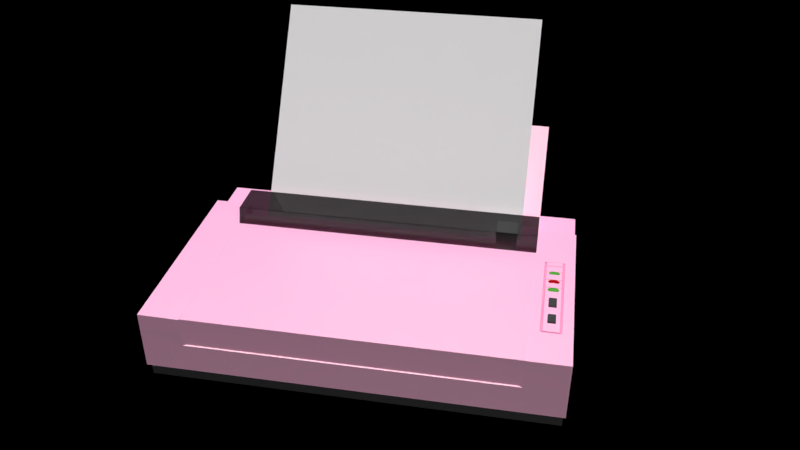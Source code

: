 # Source: fax_machine_LODB.blend  (saved by Blender 2.79.0; exported with 4.5.12 LTS)
import bpy
from mathutils import Matrix  # noqa: F401  (used for matrix-valued properties, if any)

bpy.ops.wm.read_factory_settings(use_empty=True)
scene = bpy.context.scene
scene.name = 'Scene'

# ---- collections
col_collection_1 = bpy.data.collections.new('Collection 1'); scene.collection.children.link(col_collection_1)

# ---- images (referenced by path relative to the original .blend; pixels are not part of the script)
import os
ASSET_DIR = os.environ.get("B2B_ASSET_DIR", "")  # directory of the original .blend (textures are referenced by path, not embedded)
HERE = os.path.dirname(os.path.abspath(__file__))  # packed textures are extracted next to this script under _unpacked/

def load_image(name, relpath, width, height, colorspace="sRGB"):
    """Load a texture the original file referenced (path relative to the .blend, or extracted next to this script)."""
    p = next((c for c in (os.path.join(HERE, relpath), os.path.join(ASSET_DIR, relpath)) if relpath and os.path.exists(c)), "")
    if p:
        img = bpy.data.images.load(p, check_existing=True)
        img.name = name
    else:  # same state as the original file: an image datablock whose file is absent (Cycles renders it pink)
        img = bpy.data.images.new(name, width, height)
        img.source = "FILE"
        img.filepath = "//" + (relpath or name)
    img.colorspace_settings.name = colorspace
    return img
img_fax_machine_body_difuse = load_image('fax machine body difuse', 'fax machine body difuse.png', 1024, 1024, 'sRGB')

# ---- materials (node trees are filled in below, after node groups)
mat_black = bpy.data.materials.new('black')
mat_black.alpha_threshold = 0.0
mat_black.diffuse_color = (0.02721, 0.02721, 0.02721, 1.0)
mat_black.roughness = 0.5
mat_cream = bpy.data.materials.new('cream')
mat_cream.alpha_threshold = 0.0
mat_cream.preview_render_type = 'CUBE'
mat_cream.diffuse_color = (0.7612, 0.8, 0.383, 1.0)
mat_cream.roughness = 0.5
mat_green_plastic = bpy.data.materials.new('green plastic')
mat_green_plastic.alpha_threshold = 0.0
mat_green_plastic.diffuse_color = (0.04764, 0.3264, 0.03706, 1.0)
mat_green_plastic.roughness = 0.5
mat_red_plastic = bpy.data.materials.new('red plastic')
mat_red_plastic.alpha_threshold = 0.0
mat_red_plastic.diffuse_color = (0.281, 0.005643, 0.0094, 1.0)
mat_red_plastic.roughness = 0.5
mat_see_through_black_plastic = bpy.data.materials.new('see through black plastic')
mat_see_through_black_plastic.alpha_threshold = 0.0
mat_see_through_black_plastic.diffuse_color = (0.0578, 0.0578, 0.0578, 1.0)
mat_see_through_black_plastic.roughness = 0.5

# ---- material node trees
mat_black.use_nodes = True; mat_black.node_tree.nodes.clear()
_N = mat_black.node_tree.nodes; _L = mat_black.node_tree.links
n0 = _N.new('ShaderNodeOutputMaterial'); n0.name = 'Material Output'; n0.location = (400, 300)
n1 = _N.new('ShaderNodeBsdfDiffuse'); n1.name = 'Diffuse BSDF'; n1.location = (0, 320)
n1.inputs[0].default_value = (0.02721, 0.02721, 0.02721, 1.0)
n2 = _N.new('ShaderNodeMixShader'); n2.name = 'Mix Shader'; n2.location = (180, 240)
n2.inputs[0].default_value = 0.4455
n3 = _N.new('ShaderNodeBsdfAnisotropic'); n3.name = 'Glossy BSDF'; n3.location = (0, 180)
n3.distribution = 'GGX'
n3.inputs[0].default_value = (0.1141, 0.1141, 0.1141, 1.0)
n3.inputs[1].default_value = 0.4472
_L.new(n1.outputs[0], n2.inputs[1])
_L.new(n2.outputs[0], n0.inputs[0])
_L.new(n3.outputs[0], n2.inputs[2])
n0.is_active_output = True
mat_cream.use_nodes = True; mat_cream.node_tree.nodes.clear()
_N = mat_cream.node_tree.nodes; _L = mat_cream.node_tree.links
n0 = _N.new('ShaderNodeBsdfAnisotropic'); n0.name = 'Glossy BSDF'; n0.location = (80, 180)
n0.distribution = 'GGX'
n0.inputs[0].default_value = (0.8, 0.74, 0.4808, 1.0)
n0.inputs[1].default_value = 0.4472
n1 = _N.new('ShaderNodeOutputMaterial'); n1.name = 'Material Output'; n1.location = (580, 280)
n2 = _N.new('ShaderNodeMixShader'); n2.name = 'Mix Shader'; n2.location = (360, 300)
n2.inputs[0].default_value = 0.2727
n3 = _N.new('ShaderNodeTexCoord'); n3.name = 'Texture Coordinate'; n3.location = (-640, 300)
n4 = _N.new('ShaderNodeTexImage'); n4.name = 'Image Texture'; n4.location = (-420, 320)
n4.width = 140
n4.image = img_fax_machine_body_difuse
n5 = _N.new('ShaderNodeBsdfDiffuse'); n5.name = 'Diffuse BSDF'; n5.location = (-220, 460)
n5.inputs[0].default_value = (0.9734, 0.855, 0.4969, 1.0)
n5.inputs[1].default_value = 0.4417
n6 = _N.new('ShaderNodeBsdfDiffuse'); n6.name = 'Diffuse BSDF.001'; n6.location = (-220, 320)
n7 = _N.new('ShaderNodeMixShader'); n7.name = 'Mix Shader.001'; n7.location = (80, 340)
n7.inputs[0].default_value = 0.5091
_L.new(n0.outputs[0], n2.inputs[2])
_L.new(n2.outputs[0], n1.inputs[0])
_L.new(n3.outputs[2], n4.inputs[0])
_L.new(n4.outputs[0], n6.inputs[0])
_L.new(n7.outputs[0], n2.inputs[1])
_L.new(n5.outputs[0], n7.inputs[1])
_L.new(n6.outputs[0], n7.inputs[2])
n1.is_active_output = True
mat_green_plastic.use_nodes = True; mat_green_plastic.node_tree.nodes.clear()
_N = mat_green_plastic.node_tree.nodes; _L = mat_green_plastic.node_tree.links
n0 = _N.new('ShaderNodeOutputMaterial'); n0.name = 'Material Output'; n0.location = (300, 300)
n1 = _N.new('ShaderNodeBsdfGlass'); n1.name = 'Glass BSDF'; n1.location = (10, 300)
n1.distribution = 'BECKMANN'
n1.inputs[0].default_value = (0.08143, 0.5921, 0.06258, 1.0)
n1.inputs[2].default_value = 1.45
_L.new(n1.outputs[0], n0.inputs[0])
n0.is_active_output = True
mat_red_plastic.use_nodes = True; mat_red_plastic.node_tree.nodes.clear()
_N = mat_red_plastic.node_tree.nodes; _L = mat_red_plastic.node_tree.links
n0 = _N.new('ShaderNodeOutputMaterial'); n0.name = 'Material Output'; n0.location = (300, 300)
n1 = _N.new('ShaderNodeBsdfGlass'); n1.name = 'Glass BSDF'; n1.location = (10, 300)
n1.distribution = 'BECKMANN'
n1.inputs[0].default_value = (0.3432, 0.006353, 0.01082, 1.0)
n1.inputs[2].default_value = 1.45
_L.new(n1.outputs[0], n0.inputs[0])
n0.is_active_output = True
mat_see_through_black_plastic.use_nodes = True; mat_see_through_black_plastic.node_tree.nodes.clear()
_N = mat_see_through_black_plastic.node_tree.nodes; _L = mat_see_through_black_plastic.node_tree.links
n0 = _N.new('ShaderNodeOutputMaterial'); n0.name = 'Material Output'; n0.location = (300, 300)
n1 = _N.new('ShaderNodeBsdfGlass'); n1.name = 'Glass BSDF'; n1.location = (20, 340)
n1.distribution = 'BECKMANN'
n1.inputs[0].default_value = (0.2473, 0.2473, 0.2473, 1.0)
n1.inputs[2].default_value = 1.45
_L.new(n1.outputs[0], n0.inputs[0])
n0.is_active_output = True

# ---- cameras
cam_camera = bpy.data.cameras.new('Camera')
cam_camera.clip_end = 100.0
cam_camera.lens = 35.0
cam_camera.sensor_width = 32.0
cam_camera.sensor_height = 18.0
cam_camera.display_size = 2.0
cam_camera.dof.focus_distance = 0.0

# ---- lights
light_sun_001 = bpy.data.lights.new('Sun.001', 'SUN')
light_sun_001.transmission_factor = 0.0
light_sun_001.use_shadow = False
light_sun_001.angle = 1.571
light_sun_001.energy = 0.5
light_sun_001.shadow_buffer_clip_start = 0.5
light_sun_001.shadow_soft_size = 1.0
light_sun_001.shadow_cascade_max_distance = 1000.0
light_sun_001.cycles.use_multiple_importance_sampling = False
light_sun = bpy.data.lights.new('Sun', 'SUN')
light_sun.transmission_factor = 0.0
light_sun.use_shadow = False
light_sun.angle = 1.571
light_sun.energy = 4.0
light_sun.shadow_buffer_clip_start = 0.5
light_sun.shadow_soft_size = 1.0
light_sun.shadow_cascade_max_distance = 1000.0
light_sun.cycles.use_multiple_importance_sampling = False

# ---- meshes
me_plastic_screen = bpy.data.meshes.new('plastic screen')
me_plastic_screen.from_pydata([(-1.0, 0.7964, 1.536), (-1.0, -0.7964, 1.536), (-1.005, 0.793, 1.558), (-1.005, -0.7997, 1.558), (-0.9525, 0.7964, 2.06), (-0.9525, -0.7964, 2.06), (-0.9561, 0.793, 2.085), (-0.9561, -0.7997, 2.085), (-0.5916, 0.7964, 2.058), (-0.5917, -0.7964, 2.058), (-0.5915, 0.793, 2.085), (-0.5915, -0.7997, 2.085), (-0.5916, 0.7964, 2.058), (-0.5917, -0.7964, 2.058), (-0.5915, 0.793, 2.085), (-0.5915, -0.7997, 2.085)], [], [(1, 0, 4, 5), (5, 4, 8, 9), (2, 3, 7, 6), (0, 2, 6, 4), (3, 1, 5, 7), (4, 6, 10, 8), (6, 7, 11, 10), (7, 5, 9, 11), (13, 12, 14, 15)])
me_plastic_screen.polygons.foreach_set('material_index', [4, 4, 4, 4, 4, 1, 4, 4, 1])
_uv = me_plastic_screen.uv_layers.new(name='UVMap')
_uv.uv.foreach_set('vector', [0.5084, 0.0, 0.5084, 1.0, 0.2549, 1.0, 0.255, 2.994e-07, 0.8576, 0.0, 0.8576, 1.0, 0.6839, 1.0, 0.6839, 1.871e-07, 0.2549, 3.742e-08, 0.2549, 1.0, 7.862e-06, 1.0, 0.0, 0.0, 1.0, 0.4287, 0.9914, 0.4199, 0.8576, 0.1376, 0.8665, 0.1486, 0.9914, 0.4375, 1.0, 0.4287, 0.8665, 0.7088, 0.8576, 0.7198, 0.8665, 0.1486, 0.8576, 0.1376, 0.9918, 0.0, 1.0, 0.01362, 0.6839, 1.871e-07, 0.6839, 1.0, 0.5084, 1.0, 0.5084, 0.0, 0.8576, 0.7198, 0.8665, 0.7088, 1.0, 0.8438, 0.9918, 0.8574, 0.0007042, 0.9633, 0.1651, 0.9633, 0.1648, 0.9662, 0.0003597, 0.9662])
me_plastic_screen.materials.append(mat_black)
me_plastic_screen.materials.append(mat_cream)
me_plastic_screen.materials.append(mat_green_plastic)
me_plastic_screen.materials.append(mat_red_plastic)
me_plastic_screen.materials.append(mat_see_through_black_plastic)
me_plastic_screen.use_remesh_preserve_volume = False
me_plastic_screen.use_remesh_preserve_attributes = False
me_plastic_screen.use_mirror_vertex_groups = False
me_plastic_screen.update()
me_cube_000 = bpy.data.meshes.new('Cube.000')
me_cube_000.from_pydata([(-0.2643, 0.9304, 0.8854), (-0.2644, -0.8696, 0.8854), (-0.2679, 0.9304, 0.7704), (-0.2679, -0.8696, 0.7704), (-0.2785, 0.9304, 0.6598), (-0.2786, -0.8696, 0.6598), (-0.2958, 0.9304, 0.5579), (-0.2958, -0.8696, 0.5579), (-0.319, 0.9304, 0.4686), (-0.319, -0.8696, 0.4686), (-0.3472, 0.9304, 0.3953), (-0.3472, -0.8696, 0.3953), (-0.3795, 0.9304, 0.3408), (-0.3795, -0.8696, 0.3408), (-0.4144, 0.9304, 0.3072), (-0.4145, -0.8696, 0.3072), (-0.4508, 0.9304, 0.2959), (-0.4508, -0.8696, 0.2959), (-0.4872, 0.9304, 0.3072), (-0.4872, -0.8696, 0.3072), (-0.5222, 0.9304, 0.3408), (-0.5222, -0.8696, 0.3408), (-0.5544, 0.9304, 0.3953), (-0.5544, -0.8696, 0.3953), (-0.5827, 0.9304, 0.4686), (-0.5827, -0.8696, 0.4686), (-0.6059, 0.9304, 0.5579), (-0.6059, -0.8696, 0.5579), (-0.6231, 0.9304, 0.6598), (-0.6231, -0.8696, 0.6598), (-0.6337, 0.9304, 0.7704), (-0.6337, -0.8696, 0.7704), (-0.6373, 0.9304, 0.8854), (-0.6373, -0.8696, 0.8854), (-0.6337, 0.9304, 1.0), (-0.6337, -0.8696, 1.0), (-0.6231, 0.9304, 1.111), (-0.6231, -0.8696, 1.111), (-0.6059, 0.9304, 1.213), (-0.6059, -0.8696, 1.213), (-0.5827, 0.9304, 1.302), (-0.5827, -0.8696, 1.302), (-0.5544, 0.9304, 1.376), (-0.5544, -0.8696, 1.376), (-0.5222, 0.9304, 1.43), (-0.5222, -0.8696, 1.43), (-0.4872, 0.9304, 1.464), (-0.4872, -0.8696, 1.464), (-0.4508, 0.9304, 1.475), (-0.4508, -0.8696, 1.475), (-0.4144, 0.9304, 1.464), (-0.4145, -0.8696, 1.464), (-0.3795, 0.9304, 1.43), (-0.3795, -0.8696, 1.43), (-0.3472, 0.9304, 1.376), (-0.3472, -0.8696, 1.376), (-0.319, 0.9304, 1.302), (-0.319, -0.8696, 1.302), (-0.2958, 0.9304, 1.213), (-0.2958, -0.8696, 1.213), (-0.2785, 0.9304, 1.111), (-0.2786, -0.8696, 1.111), (-0.2679, 0.9304, 1.0), (-0.2679, -0.8696, 1.0)], [], [(0, 1, 3, 2), (2, 3, 5, 4), (4, 5, 7, 6), (6, 7, 9, 8), (8, 9, 11, 10), (10, 11, 13, 12), (12, 13, 15, 14), (14, 15, 17, 16), (16, 17, 19, 18), (18, 19, 21, 20), (20, 21, 23, 22), (22, 23, 25, 24), (24, 25, 27, 26), (26, 27, 29, 28), (28, 29, 31, 30), (30, 31, 33, 32), (32, 33, 35, 34), (34, 35, 37, 36), (36, 37, 39, 38), (38, 39, 41, 40), (40, 41, 43, 42), (42, 43, 45, 44), (44, 45, 47, 46), (46, 47, 49, 48), (48, 49, 51, 50), (50, 51, 53, 52), (52, 53, 55, 54), (54, 55, 57, 56), (56, 57, 59, 58), (58, 59, 61, 60), (3, 1, 63, 61, 59, 57, 55, 53, 51, 49, 47, 45, 43, 41, 39, 37, 35, 33, 31, 29, 27, 25, 23, 21, 19, 17, 15, 13, 11, 9, 7, 5), (60, 61, 63, 62), (62, 63, 1, 0), (0, 2, 4, 6, 8, 10, 12, 14, 16, 18, 20, 22, 24, 26, 28, 30, 32, 34, 36, 38, 40, 42, 44, 46, 48, 50, 52, 54, 56, 58, 60, 62)])
me_cube_000.use_remesh_preserve_volume = False
me_cube_000.use_remesh_preserve_attributes = False
me_cube_000.use_mirror_vertex_groups = False
me_cube_000.update()
me_cube_003 = bpy.data.meshes.new('Cube.003')
me_cube_003.from_pydata([(-0.06, -0.06, -0.06), (-0.06, -0.06, 0.06), (-0.06, 0.06, -0.06), (-0.06, 0.06, 0.06), (0.06, -0.06, -0.06), (0.06, -0.06, 0.06), (0.06, 0.06, -0.06), (0.06, 0.06, 0.06)], [], [(0, 1, 3, 2), (2, 3, 7, 6), (6, 7, 5, 4), (4, 5, 1, 0), (2, 6, 4, 0), (7, 3, 1, 5)])
me_cube_003.use_remesh_preserve_volume = False
me_cube_003.use_remesh_preserve_attributes = False
me_cube_003.use_mirror_vertex_groups = False
me_cube_003.update()
me_main_body = bpy.data.meshes.new('main body')
me_main_body.from_pydata([(-1.0, -1.0, 1.0), (-1.0, 1.0, 1.0), (-0.004252, -1.0, 1.0), (-0.02753, 0.9798, -0.6718), (-0.004252, 1.0, 1.0), (-2.614, -0.9884, -0.6718), (-2.632, -1.0, 1.536), (-2.614, 0.9798, -0.6718), (-2.632, 1.0, 1.536), (-1.007, -0.9884, -0.6718), (-1.0, -1.0, 1.536), (-1.007, 0.9798, -0.6718), (-1.0, 1.0, 1.536), (-0.7355, 0.8117, 1.3), (-0.7355, -0.8117, 1.3), (-0.7367, 0.8117, 1.26), (-0.7368, -0.8117, 1.26), (-0.7404, 0.8117, 1.222), (-0.7404, -0.8117, 1.222), (-0.7463, 0.8117, 1.187), (-0.7463, -0.8117, 1.187), (-0.7543, 0.8117, 1.157), (-0.7543, -0.8117, 1.157), (-0.764, 0.8117, 1.131), (-0.764, -0.8117, 1.131), (-0.7751, 0.8117, 1.113), (-0.7751, -0.8117, 1.113), (-0.7871, 0.8117, 1.101), (-0.7872, -0.8117, 1.101), (-0.7997, 0.8117, 1.097), (-0.7997, -0.8117, 1.097), (-0.8122, 0.8117, 1.101), (-0.8122, -0.8117, 1.101), (-0.8242, 0.8117, 1.113), (-0.8242, -0.8117, 1.113), (-0.8353, 0.8117, 1.131), (-0.8353, -0.8117, 1.131), (-0.845, 0.8117, 1.157), (-0.845, -0.8117, 1.157), (-0.853, 0.8117, 1.187), (-0.853, -0.8117, 1.187), (-0.8589, 0.8117, 1.222), (-0.8589, -0.8117, 1.222), (-0.8626, 0.8117, 1.26), (-0.8626, -0.8117, 1.26), (-0.8638, 0.8117, 1.3), (-0.8638, -0.8117, 1.3), (-0.8626, 0.8117, 1.34), (-0.8626, -0.8117, 1.34), (-0.8589, 0.8117, 1.378), (-0.8589, -0.8117, 1.378), (-0.853, 0.8117, 1.413), (-0.853, -0.8117, 1.413), (-0.845, 0.8117, 1.443), (-0.845, -0.8117, 1.443), (-0.8353, 0.8117, 1.469), (-0.8353, -0.8117, 1.469), (-0.8242, 0.8117, 1.487), (-0.8242, -0.8117, 1.487), (-0.8122, 0.8117, 1.499), (-0.8122, -0.8117, 1.499), (-0.7997, 0.8117, 1.503), (-0.7997, -0.8117, 1.503), (-0.7871, 0.8117, 1.499), (-0.7872, -0.8117, 1.499), (-0.7751, 0.8117, 1.487), (-0.7751, -0.8117, 1.487), (-0.764, 0.8117, 1.469), (-0.764, -0.8117, 1.469), (-0.7543, 0.8117, 1.443), (-0.7543, -0.8117, 1.443), (-0.7463, 0.8117, 1.413), (-0.7463, -0.8117, 1.413), (-0.7404, 0.8117, 1.378), (-0.7404, -0.8117, 1.378), (-0.7367, 0.8117, 1.34), (-0.7368, -0.8117, 1.34), (-0.2776, 0.701, 0.9287), (-0.203, 0.701, 0.692), (0.5574, 0.701, 3.559), (0.632, 0.701, 3.322), (-0.2776, -0.8036, 0.9287), (-0.203, -0.8036, 0.692), (0.5574, -0.8036, 3.559), (0.632, -0.8036, 3.322), (-2.614, 0.7794, -0.6718), (-2.614, -0.788, -0.6718), (-2.632, -1.0, 1.102), (-2.632, 1.0, 1.102), (-1.0, 1.0, 1.102), (-2.621, -0.7756, 1.081), (-2.621, 0.7756, 1.081), (-2.632, 1.0, 0.5922), (-1.0, 1.0, 0.5922), (-1.0, -1.0, 0.5922), (-2.621, -0.7756, 0.613), (-2.621, 0.7756, 0.613), (-2.632, -1.0, 0.5922), (-2.614, 0.9798, -0.3212), (-0.02753, -0.9884, -0.6718), (-1.007, -0.9884, -0.3212), (-2.614, -0.788, -0.3212), (-2.614, 0.7794, -0.3212), (-2.614, -0.9884, -0.3212), (-0.02753, 0.9798, -0.3212), (-0.02753, -0.9884, -0.3212), (-1.007, 0.9798, -0.3212), (-2.632, 1.0, -0.3183), (-1.0, -1.0, -0.3183), (-2.632, -0.7964, -0.3183), (-2.632, 0.7964, -0.3183), (-2.632, -1.0, -0.3183), (-0.004252, 1.0, -0.3184), (-0.004252, -1.0, -0.3184), (-1.0, 1.0, -0.3184), (-0.004252, 1.0, 0.5923), (-0.004252, -1.0, 0.5923), (-2.632, -0.7964, 0.5922), (-2.632, 0.7964, 0.5922), (-2.632, -0.7964, 1.536), (-2.632, -0.7964, 1.102), (-2.638, 0.7964, 1.536), (-2.638, 0.7964, 1.102), (-2.637, -0.7997, 1.558), (-2.637, 0.793, 1.558), (-1.005, 0.793, 1.558), (-1.005, -0.7997, 1.558), (-1.0, -0.8473, 1.536), (-1.0, -0.8982, 1.536), (-1.0, -0.9491, 1.536), (-1.132, -1.0, 1.536), (-1.425, -1.0, 1.536), (-2.224, -1.0, 1.536), (-2.632, -0.9491, 1.536), (-2.632, -0.8982, 1.536), (-2.632, -0.8473, 1.536), (-2.224, -0.7964, 1.536), (-1.425, -0.7964, 1.536), (-1.132, -0.7964, 1.536), (-1.144, -0.8592, 1.529), (-1.138, -0.8982, 1.421), (-1.144, -0.9372, 1.529), (-1.425, -0.8534, 1.421), (-1.425, -0.943, 1.421), (-2.212, -0.8592, 1.529), (-2.218, -0.8982, 1.421), (-2.212, -0.9372, 1.529), (-1.132, -0.8473, 1.536), (-1.132, -0.8982, 1.536), (-1.132, -0.9491, 1.536), (-2.224, -0.8473, 1.536), (-2.224, -0.8982, 1.536), (-2.224, -0.9491, 1.536), (-1.425, -0.8473, 1.536), (-1.425, -0.9491, 1.536), (-1.138, -0.8534, 1.421), (-1.144, -0.8982, 1.529), (-1.138, -0.943, 1.421), (-2.218, -0.8534, 1.421), (-2.212, -0.8982, 1.529), (-2.218, -0.943, 1.421), (-1.425, -0.8592, 1.529), (-1.425, -0.9372, 1.529), (-1.191, -1.0, 1.536), (-1.23, -1.0, 1.536), (-1.288, -1.0, 1.536), (-1.341, -1.0, 1.536), (-1.341, -0.7964, 1.536), (-1.288, -0.7964, 1.536), (-1.23, -0.7964, 1.536), (-1.191, -0.7964, 1.536), (-1.341, -0.8473, 1.536), (-1.288, -0.8473, 1.536), (-1.23, -0.8473, 1.536), (-1.191, -0.8473, 1.536), (-1.345, -0.8982, 1.529), (-1.294, -0.8982, 1.529), (-1.238, -0.8982, 1.529), (-1.202, -0.8982, 1.529), (-1.341, -0.9491, 1.536), (-1.288, -0.9491, 1.536), (-1.23, -0.9491, 1.536), (-1.191, -0.9491, 1.536), (-1.343, -0.8534, 1.421), (-1.291, -0.8534, 1.421), (-1.234, -0.8534, 1.421), (-1.196, -0.8534, 1.421), (-1.343, -0.943, 1.421), (-1.291, -0.943, 1.421), (-1.234, -0.943, 1.421), (-1.196, -0.943, 1.421), (-1.345, -0.8592, 1.529), (-1.294, -0.8592, 1.529), (-1.238, -0.8592, 1.529), (-1.202, -0.8592, 1.529), (-1.345, -0.9372, 1.529), (-1.294, -0.9372, 1.529), (-1.238, -0.9372, 1.529), (-1.202, -0.9372, 1.529), (-1.202, -0.8982, 1.553), (-1.144, -0.8982, 1.553), (-1.196, -0.8534, 1.446), (-1.138, -0.8534, 1.446), (-1.196, -0.943, 1.446), (-1.138, -0.943, 1.446), (-1.144, -0.8592, 1.553), (-1.144, -0.9372, 1.553), (-1.202, -0.8592, 1.553), (-1.202, -0.9372, 1.553), (-1.238, -0.8982, 1.553), (-1.291, -0.8534, 1.446), (-1.234, -0.8534, 1.446), (-1.291, -0.943, 1.446), (-1.234, -0.943, 1.446), (-1.294, -0.8592, 1.553), (-1.238, -0.8592, 1.553), (-1.294, -0.9372, 1.553), (-1.238, -0.9372, 1.553), (-1.489, -1.0, 1.536), (-1.557, -1.0, 1.536), (-1.627, -1.0, 1.536), (-1.627, -0.7964, 1.536), (-1.557, -0.7964, 1.536), (-1.489, -0.7964, 1.536), (-1.627, -0.8473, 1.536), (-1.557, -0.8473, 1.536), (-1.489, -0.8473, 1.536), (-1.62, -0.8982, 1.529), (-1.553, -0.8982, 1.529), (-1.627, -0.9491, 1.536), (-1.557, -0.9491, 1.536), (-1.489, -0.9491, 1.536), (-1.623, -0.8534, 1.421), (-1.555, -0.8534, 1.421), (-1.489, -0.8534, 1.421), (-1.623, -0.943, 1.421), (-1.555, -0.943, 1.421), (-1.489, -0.943, 1.421), (-1.62, -0.8592, 1.529), (-1.553, -0.8592, 1.529), (-1.488, -0.8592, 1.529), (-1.62, -0.9372, 1.529), (-1.553, -0.9372, 1.529), (-1.488, -0.9372, 1.529), (-1.425, -0.8592, 1.553), (-1.425, -0.9372, 1.553), (-1.425, -0.8534, 1.446), (-1.425, -0.943, 1.446), (-1.345, -0.8982, 1.553), (-1.343, -0.8534, 1.446), (-1.343, -0.943, 1.446), (-1.345, -0.8592, 1.553), (-1.345, -0.9372, 1.553), (-1.555, -0.8534, 1.446), (-1.489, -0.8534, 1.446), (-1.555, -0.943, 1.446), (-1.489, -0.943, 1.446), (-1.553, -0.8592, 1.553), (-1.488, -0.8592, 1.553), (-1.553, -0.9372, 1.553), (-1.488, -0.9372, 1.553), (-2.212, -0.8592, 1.553), (-2.212, -0.8982, 1.553), (-2.212, -0.9372, 1.553), (-2.218, -0.8534, 1.446), (-2.218, -0.943, 1.446), (-1.62, -0.8982, 1.553), (-1.623, -0.8534, 1.446), (-1.623, -0.943, 1.446), (-1.62, -0.8592, 1.553), (-1.62, -0.9372, 1.553), (-1.742, -1.0, 1.536), (-1.872, -1.0, 1.536), (-1.872, -0.7964, 1.536), (-1.742, -0.7964, 1.536), (-1.872, -0.8473, 1.536), (-1.742, -0.8473, 1.536), (-1.872, -0.9491, 1.536), (-1.742, -0.9491, 1.536), (-1.867, -0.8534, 1.421), (-1.738, -0.8534, 1.421), (-1.867, -0.943, 1.421), (-1.738, -0.943, 1.421), (-1.862, -0.8982, 1.553), (-1.734, -0.8982, 1.553), (-1.867, -0.8534, 1.446), (-1.738, -0.8534, 1.446), (-1.867, -0.943, 1.446), (-1.738, -0.943, 1.446), (-1.862, -0.8592, 1.553), (-1.734, -0.8592, 1.553), (-1.862, -0.9372, 1.553), (-1.734, -0.9372, 1.553), (-1.991, -1.0, 1.536), (-2.109, -1.0, 1.536), (-2.109, -0.7964, 1.536), (-1.991, -0.7964, 1.536), (-2.109, -0.8473, 1.536), (-1.991, -0.8473, 1.536), (-2.109, -0.9491, 1.536), (-1.991, -0.9491, 1.536), (-2.103, -0.8534, 1.421), (-1.986, -0.8534, 1.421), (-2.103, -0.943, 1.421), (-1.986, -0.943, 1.421), (-1.981, -0.8982, 1.553), (-2.103, -0.8534, 1.446), (-1.986, -0.8534, 1.446), (-2.103, -0.943, 1.446), (-1.986, -0.943, 1.446), (-2.097, -0.8592, 1.553), (-1.981, -0.8592, 1.553), (-2.097, -0.9372, 1.553), (-1.981, -0.9372, 1.553), (-1.0, -0.8727, 1.536), (-2.632, -0.8727, 1.536), (-1.132, -0.8727, 1.536), (-1.425, -0.8787, 1.529), (-2.224, -0.8727, 1.536), (-1.138, -0.8758, 1.421), (-2.218, -0.8758, 1.421), (-1.144, -0.8787, 1.529), (-2.212, -0.8787, 1.529), (-1.202, -0.8787, 1.529), (-1.238, -0.8787, 1.529), (-1.294, -0.8787, 1.529), (-1.345, -0.8787, 1.529), (-1.144, -0.8787, 1.553), (-1.202, -0.8787, 1.553), (-1.238, -0.8787, 1.553), (-1.294, -0.8787, 1.553), (-1.488, -0.8787, 1.529), (-1.553, -0.8787, 1.529), (-1.62, -0.8787, 1.529), (-1.425, -0.8787, 1.553), (-1.345, -0.8787, 1.553), (-1.488, -0.8787, 1.553), (-1.553, -0.8787, 1.553), (-2.212, -0.8787, 1.553), (-1.62, -0.8787, 1.553), (-1.734, -0.8787, 1.553), (-1.862, -0.8787, 1.553), (-2.097, -0.8787, 1.553), (-1.0, -0.9236, 1.536), (-2.632, -0.9236, 1.536), (-1.132, -0.9236, 1.536), (-1.425, -0.9177, 1.529), (-2.224, -0.9236, 1.536), (-1.138, -0.9206, 1.421), (-2.218, -0.9206, 1.421), (-1.144, -0.9177, 1.529), (-2.212, -0.9177, 1.529), (-1.202, -0.9177, 1.529), (-1.238, -0.9177, 1.529), (-1.294, -0.9177, 1.529), (-1.345, -0.9177, 1.529), (-1.144, -0.9177, 1.553), (-1.202, -0.9177, 1.553), (-1.238, -0.9177, 1.553), (-1.294, -0.9177, 1.553), (-1.488, -0.9177, 1.529), (-1.553, -0.9177, 1.529), (-1.62, -0.9177, 1.529), (-1.425, -0.9177, 1.553), (-1.345, -0.9177, 1.553), (-1.488, -0.9177, 1.553), (-1.553, -0.9177, 1.553), (-2.212, -0.9177, 1.553), (-1.62, -0.9177, 1.553), (-1.734, -0.9177, 1.553), (-1.862, -0.9177, 1.553), (-1.981, -0.9177, 1.553), (-1.858, -0.8982, 1.603), (-1.739, -0.8982, 1.603), (-1.739, -0.88, 1.603), (-1.858, -0.88, 1.603), (-1.739, -0.9163, 1.603), (-1.858, -0.9163, 1.603), (-2.097, -0.8982, 1.553), (-1.981, -0.8787, 1.553), (-2.097, -0.9177, 1.553), (-2.093, -0.8982, 1.615), (-1.986, -0.8982, 1.615), (-1.986, -0.8803, 1.615), (-2.093, -0.8803, 1.615), (-1.986, -0.9161, 1.615), (-2.093, -0.9161, 1.615), (-1.306, -0.8984, 1.574), (-1.297, -0.8984, 1.558), (-1.3, -0.9109, 1.558), (-1.3, -0.9109, 1.514), (-1.319, -0.8984, 1.58), (-1.313, -0.9109, 1.574), (-1.308, -0.9201, 1.558), (-1.306, -0.9235, 1.536), (-1.308, -0.9201, 1.514), (-1.313, -0.9109, 1.498), (-1.319, -0.9235, 1.558), (-1.319, -0.9274, 1.536), (-1.319, -0.9235, 1.514), (-1.325, -0.9109, 1.574), (-1.33, -0.9201, 1.558), (-1.332, -0.9235, 1.536), (-1.33, -0.9201, 1.514), (-1.338, -0.9109, 1.558), (-1.338, -0.9109, 1.514), (-1.33, -0.9056, 1.498), (-1.332, -0.8984, 1.574), (-1.341, -0.8984, 1.514), (-1.338, -0.8858, 1.558), (-1.338, -0.8858, 1.514), (-1.33, -0.8911, 1.498), (-1.319, -0.8984, 1.493), (-1.325, -0.8858, 1.574), (-1.33, -0.8766, 1.558), (-1.332, -0.8732, 1.536), (-1.33, -0.8766, 1.514), (-1.319, -0.8732, 1.558), (-1.319, -0.8693, 1.536), (-1.319, -0.8732, 1.514), (-1.319, -0.8838, 1.498), (-1.313, -0.8858, 1.574), (-1.308, -0.8766, 1.558), (-1.306, -0.8732, 1.536), (-1.308, -0.8766, 1.514), (-1.3, -0.8858, 1.558), (-1.3, -0.8858, 1.514), (-1.308, -0.8911, 1.498), (-1.297, -0.8984, 1.514), (-1.431, -0.8984, 1.558), (-1.442, -0.8984, 1.498), (-1.444, -0.9056, 1.574), (-1.434, -0.9109, 1.558), (-1.431, -0.9129, 1.536), (-1.434, -0.9109, 1.514), (-1.457, -0.8984, 1.58), (-1.444, -0.9201, 1.558), (-1.442, -0.9235, 1.536), (-1.444, -0.9201, 1.514), (-1.457, -0.9129, 1.574), (-1.457, -0.9235, 1.558), (-1.457, -0.9274, 1.536), (-1.457, -0.9235, 1.514), (-1.457, -0.9129, 1.498), (-1.47, -0.9201, 1.558), (-1.472, -0.9235, 1.536), (-1.47, -0.9201, 1.514), (-1.47, -0.9056, 1.574), (-1.48, -0.9109, 1.558), (-1.483, -0.9129, 1.536), (-1.48, -0.9109, 1.514), (-1.483, -0.8984, 1.558), (-1.487, -0.8984, 1.536), (-1.483, -0.8984, 1.514), (-1.472, -0.8984, 1.498), (-1.47, -0.8911, 1.574), (-1.48, -0.8858, 1.558), (-1.483, -0.8838, 1.536), (-1.48, -0.8858, 1.514), (-1.457, -0.8984, 1.493), (-1.47, -0.8766, 1.558), (-1.472, -0.8732, 1.536), (-1.47, -0.8766, 1.514), (-1.465, -0.8858, 1.498), (-1.457, -0.8838, 1.574), (-1.457, -0.8732, 1.558), (-1.457, -0.8693, 1.536), (-1.457, -0.8732, 1.514), (-1.444, -0.8766, 1.558), (-1.442, -0.8732, 1.536), (-1.444, -0.8766, 1.514), (-1.449, -0.8858, 1.498), (-1.444, -0.8911, 1.574), (-1.434, -0.8858, 1.558), (-1.431, -0.8838, 1.536), (-1.434, -0.8858, 1.514), (-1.427, -0.8984, 1.536), (-1.431, -0.8984, 1.514), (-1.559, -0.8984, 1.558), (-1.573, -0.9056, 1.574), (-1.562, -0.9109, 1.558), (-1.559, -0.9129, 1.536), (-1.562, -0.9109, 1.514), (-1.573, -0.9056, 1.498), (-1.587, -0.8984, 1.58), (-1.573, -0.9201, 1.558), (-1.571, -0.9235, 1.536), (-1.573, -0.9201, 1.514), (-1.587, -0.9129, 1.574), (-1.587, -0.9235, 1.558), (-1.587, -0.9274, 1.536), (-1.587, -0.9235, 1.514), (-1.587, -0.9129, 1.498), (-1.601, -0.9201, 1.558), (-1.603, -0.9235, 1.536), (-1.601, -0.9201, 1.514), (-1.612, -0.9109, 1.558), (-1.612, -0.9109, 1.514), (-1.603, -0.8984, 1.574), (-1.615, -0.8984, 1.514), (-1.603, -0.8984, 1.498), (-1.612, -0.8858, 1.558), (-1.615, -0.8838, 1.536), (-1.612, -0.8858, 1.514), (-1.587, -0.8984, 1.493), (-1.595, -0.8858, 1.574), (-1.601, -0.8766, 1.558), (-1.603, -0.8732, 1.536), (-1.601, -0.8766, 1.514), (-1.595, -0.8858, 1.498), (-1.587, -0.8732, 1.558), (-1.587, -0.8693, 1.536), (-1.587, -0.8732, 1.514), (-1.579, -0.8858, 1.574), (-1.573, -0.8766, 1.558), (-1.571, -0.8732, 1.536), (-1.573, -0.8766, 1.514), (-1.579, -0.8858, 1.498), (-1.562, -0.8858, 1.558), (-1.559, -0.8838, 1.536), (-1.562, -0.8858, 1.514), (-1.559, -0.8984, 1.514), (-1.0, 0.7964, 1.102), (-1.0, 0.7963, 1.536), (-1.0, -0.7966, 1.536), (-0.5928, -0.9491, 1.536), (-0.5928, -1.0, 1.536), (-0.5928, -0.7966, 1.536), (-0.5928, -0.8473, 1.536), (-0.5928, -0.8727, 1.536), (-0.5928, -0.8982, 1.536), (-0.5928, -0.9236, 1.536), (-1.0, -0.7966, 1.102), (-1.0, -1.0, 1.102), (-0.5928, -0.7966, 1.102), (-1.0, -0.7966, 1.0), (-0.5928, -0.7966, 1.0), (-0.5928, -1.0, 1.0), (-0.5912, 1.0, 1.536), (-0.5912, 1.0, 1.102), (-0.5912, 0.7964, 1.102), (-0.5912, 0.7967, 1.536), (-0.5943, 1.0, -0.3184), (-1.0, 0.7964, 1.0), (-0.5912, 1.0, 1.0), (-0.5912, 0.7964, 1.0), (-0.5927, -1.0, 0.5922), (-0.5928, -1.0, -0.3184), (-0.5928, -1.0, 1.102), (-0.5928, -0.8727, 1.102), (-0.5928, -0.9491, 1.102), (-0.5928, -0.9237, 1.102), (-0.5928, -0.8982, 1.102), (-0.5928, -0.8473, 1.102), (-2.632, -1.0, 0.9997), (-2.632, 1.0, 0.9997), (-2.621, -0.7756, 0.9872), (-2.621, 0.7756, 0.9872), (-0.5928, 1.0, 0.5922), (-2.632, -0.7964, 0.9997), (-2.637, 0.7964, 0.9997)], [(106, 114), (104, 112), (105, 113), (101, 109), (102, 110), (98, 107), (100, 108), (103, 111)], [(93, 114, 107, 92), (94, 108, 547, 546), (112, 542, 558, 115), (111, 108, 94, 97), (11, 3, 99, 9), (122, 121, 8, 88), (88, 8, 12, 89), (89, 12, 538, 539), (533, 10, 130, 163, 164, 165, 166, 131, 218, 219, 220, 271, 272, 293, 294, 132, 6, 87), (7, 11, 9, 5, 86, 85), (152, 133, 6, 132), (13, 14, 16, 15), (15, 16, 18, 17), (17, 18, 20, 19), (19, 20, 22, 21), (21, 22, 24, 23), (23, 24, 26, 25), (25, 26, 28, 27), (27, 28, 30, 29), (29, 30, 32, 31), (31, 32, 34, 33), (33, 34, 36, 35), (35, 36, 38, 37), (37, 38, 40, 39), (39, 40, 42, 41), (41, 42, 44, 43), (43, 44, 46, 45), (45, 46, 48, 47), (47, 48, 50, 49), (49, 50, 52, 51), (51, 52, 54, 53), (53, 54, 56, 55), (55, 56, 58, 57), (57, 58, 60, 59), (59, 60, 62, 61), (61, 62, 64, 63), (63, 64, 66, 65), (65, 66, 68, 67), (67, 68, 70, 69), (69, 70, 72, 71), (71, 72, 74, 73), (16, 14, 76, 74, 72, 70, 68, 66, 64, 62, 60, 58, 56, 54, 52, 50, 48, 46, 44, 42, 40, 38, 36, 34, 32, 30, 28, 26, 24, 22, 20, 18), (73, 74, 76, 75), (75, 76, 14, 13), (13, 15, 17, 19, 21, 23, 25, 27, 29, 31, 33, 35, 37, 39, 41, 43, 45, 47, 49, 51, 53, 55, 57, 59, 61, 63, 65, 67, 69, 71, 73, 75), (77, 78, 80, 79), (79, 80, 84, 83), (83, 84, 82, 81), (81, 82, 78, 77), (79, 83, 81, 77), (84, 80, 78, 82), (12, 8, 121, 523), (87, 6, 133, 344, 134, 315, 135, 119, 120), (556, 90, 91, 557), (554, 87, 120, 559), (0, 533, 87, 554), (1, 89, 522, 532, 533, 0), (555, 88, 89, 1), (560, 122, 88, 555), (116, 113, 112, 115), (111, 97, 117, 109), (118, 110, 109, 117), (92, 107, 110, 118), (86, 101, 102, 85), (5, 103, 101, 86), (11, 106, 100, 9), (7, 98, 106, 11), (85, 102, 98, 7), (3, 104, 105, 99), (11, 106, 104, 3), (9, 100, 103, 5), (99, 105, 100, 9), (109, 110, 107, 114, 542, 112, 113, 547, 108, 111), (2, 116, 115, 4), (0, 94, 546, 537), (91, 90, 120, 122), (556, 95, 117, 559), (557, 91, 122, 560), (95, 96, 118, 117), (119, 524, 126, 123), (119, 136, 295, 296, 273, 274, 221, 222, 223, 137, 167, 168, 169, 170, 138, 524), (120, 119, 121, 122), (125, 124, 123, 126), (523, 121, 124, 125), (121, 119, 123, 124), (129, 149, 130, 10), (179, 154, 131, 166), (299, 152, 132, 294), (524, 138, 147, 127), (314, 316, 148, 128), (343, 345, 149, 129), (167, 137, 153, 171), (162, 143, 247, 245), (346, 162, 245, 363), (295, 136, 150, 297), (158, 144, 261, 264), (362, 227, 266, 368), (136, 119, 135, 150), (318, 315, 134, 151), (347, 344, 133, 152), (319, 140, 148, 316), (348, 157, 149, 345), (320, 158, 150, 318), (349, 145, 151, 347), (186, 155, 147, 174), (187, 143, 154, 179), (234, 142, 153, 226), (303, 160, 152, 299), (321, 156, 140, 319), (350, 141, 157, 348), (322, 144, 158, 320), (351, 159, 145, 349), (186, 194, 207, 201), (187, 195, 252, 250), (240, 161, 142, 234), (333, 238, 269, 339), (350, 156, 200, 356), (198, 197, 189, 190), (324, 193, 215, 329), (196, 195, 187, 188), (142, 161, 244, 246), (191, 192, 184, 183), (188, 189, 213, 212), (193, 194, 186, 185), (157, 190, 182, 149), (190, 189, 181, 182), (189, 188, 180, 181), (188, 187, 179, 180), (142, 183, 171, 153), (183, 184, 172, 171), (184, 185, 173, 172), (185, 186, 174, 173), (198, 190, 203, 208), (352, 353, 197, 198), (353, 177, 209, 358), (354, 355, 195, 196), (323, 178, 199, 328), (323, 324, 177, 178), (185, 184, 210, 211), (325, 326, 175, 176), (138, 170, 174, 147), (170, 169, 173, 174), (169, 168, 172, 173), (168, 167, 171, 172), (149, 182, 163, 130), (182, 181, 164, 163), (181, 180, 165, 164), (180, 179, 166, 165), (207, 205, 202, 201), (206, 208, 203, 204), (356, 357, 208, 206), (327, 328, 199, 200), (139, 155, 202, 205), (155, 186, 201, 202), (190, 157, 204, 203), (157, 141, 206, 204), (321, 139, 205, 327), (352, 198, 208, 357), (217, 216, 212, 213), (214, 215, 211, 210), (358, 359, 216, 217), (329, 330, 388, 209), (189, 197, 217, 213), (354, 196, 216, 359), (325, 176, 388, 330), (184, 192, 214, 210), (196, 188, 212, 216), (193, 185, 211, 215), (162, 243, 237, 143), (237, 243, 260, 256), (242, 241, 235, 236), (238, 232, 267, 269), (238, 239, 233, 232), (236, 237, 256, 255), (143, 237, 231, 154), (237, 236, 230, 231), (236, 235, 229, 230), (280, 232, 224, 276), (232, 233, 225, 224), (233, 234, 226, 225), (346, 360, 243, 162), (361, 242, 259, 366), (361, 362, 241, 242), (317, 331, 452, 476), (332, 228, 478, 337), (332, 333, 227, 228), (137, 223, 226, 153), (223, 222, 225, 226), (222, 221, 224, 225), (154, 231, 218, 131), (231, 230, 219, 218), (230, 229, 220, 219), (335, 334, 429, 248), (364, 363, 245, 252), (252, 245, 247, 250), (244, 251, 249, 246), (191, 183, 249, 251), (183, 142, 246, 249), (143, 187, 250, 247), (355, 175, 248, 364), (317, 476, 429, 334), (326, 191, 251, 335), (260, 259, 255, 256), (257, 258, 254, 253), (365, 366, 259, 260), (336, 337, 478, 451), (234, 233, 253, 254), (233, 239, 257, 253), (242, 236, 255, 259), (331, 240, 258, 336), (240, 234, 254, 258), (360, 452, 451, 365), (342, 338, 262, 378), (380, 367, 263, 312), (312, 263, 265, 308), (290, 269, 267, 286), (322, 159, 262, 338), (282, 235, 268, 288), (146, 160, 265, 263), (351, 146, 263, 367), (301, 158, 264, 306), (235, 241, 270, 268), (232, 280, 286, 267), (280, 279, 285, 286), (304, 281, 287, 309), (281, 282, 288, 287), (311, 289, 285, 307), (289, 290, 286, 285), (270, 292, 288, 268), (292, 291, 287, 288), (368, 369, 292, 270), (369, 370, 291, 292), (339, 340, 284, 266), (370, 369, 376, 377), (302, 279, 275, 298), (279, 280, 276, 275), (235, 282, 278, 229), (282, 281, 277, 278), (221, 274, 276, 224), (274, 273, 275, 276), (229, 278, 271, 220), (278, 277, 272, 271), (158, 301, 297, 150), (301, 302, 298, 297), (261, 310, 306, 264), (310, 311, 307, 306), (160, 303, 308, 265), (303, 304, 309, 308), (279, 302, 307, 285), (302, 301, 306, 307), (291, 313, 309, 287), (313, 312, 308, 309), (370, 371, 313, 291), (371, 380, 312, 313), (341, 379, 305, 283), (281, 304, 300, 277), (304, 303, 299, 300), (273, 296, 298, 275), (296, 295, 297, 298), (277, 300, 293, 272), (300, 299, 294, 293), (311, 310, 342, 379), (289, 311, 379, 341), (290, 289, 341, 340), (269, 290, 340, 339), (144, 322, 338, 261), (310, 261, 338, 342), (452, 331, 336, 451), (258, 257, 337, 336), (175, 326, 335, 248), (161, 317, 334, 244), (251, 244, 334, 335), (239, 238, 333, 332), (239, 332, 337, 257), (161, 240, 331, 317), (192, 325, 330, 214), (215, 214, 330, 329), (156, 321, 327, 200), (205, 207, 328, 327), (192, 191, 326, 325), (194, 193, 324, 323), (194, 323, 328, 207), (177, 324, 329, 209), (227, 333, 339, 266), (159, 322, 320, 145), (139, 321, 319, 155), (145, 320, 318, 151), (155, 319, 316, 147), (150, 135, 315, 318), (127, 147, 316, 314), (283, 305, 371, 370), (283, 370, 377, 372), (266, 284, 369, 368), (159, 351, 367, 262), (378, 262, 367, 380), (243, 360, 365, 260), (451, 478, 366, 365), (195, 355, 364, 252), (248, 429, 363, 364), (228, 227, 362, 361), (228, 361, 366, 478), (476, 452, 360, 346), (176, 354, 359, 388), (209, 388, 359, 358), (178, 352, 357, 199), (200, 199, 357, 356), (176, 175, 355, 354), (197, 353, 358, 217), (178, 177, 353, 352), (141, 350, 356, 206), (146, 351, 349, 160), (156, 350, 348, 140), (160, 349, 347, 152), (140, 348, 345, 148), (151, 134, 344, 347), (241, 362, 368, 270), (476, 346, 363, 429), (128, 148, 345, 343), (374, 375, 372, 373), (373, 372, 377, 376), (284, 340, 374, 373), (340, 341, 375, 374), (369, 284, 373, 376), (341, 283, 372, 375), (342, 378, 381, 384), (371, 305, 382, 385), (383, 384, 381, 382), (382, 381, 386, 385), (378, 380, 386, 381), (379, 342, 384, 383), (305, 379, 383, 382), (380, 371, 385, 386), (387, 391, 392), (412, 427, 396), (428, 176, 354, 390), (388, 387, 392, 389), (427, 428, 390, 396), (176, 388, 389, 354), (390, 354, 394, 395), (389, 392, 393), (396, 390, 395), (354, 389, 393, 394), (395, 394, 398, 399), (393, 392, 400, 397), (396, 395, 399), (394, 393, 397, 398), (392, 391, 400), (397, 400, 401), (396, 399, 403, 406), (398, 397, 401, 402), (412, 396, 406), (399, 398, 402, 403), (406, 403, 405), (402, 401, 404, 355), (403, 402, 355, 405), (401, 400, 404), (406, 405, 408), (355, 404, 248, 175), (400, 391, 407), (405, 355, 175, 408), (404, 400, 407, 248), (406, 408, 410, 411), (175, 248, 409, 326), (412, 406, 411), (408, 175, 326, 410), (248, 407, 409), (411, 410, 416), (326, 409, 414, 415), (407, 391, 413), (410, 326, 415, 416), (409, 407, 413, 414), (415, 414, 417, 418), (412, 411, 420), (416, 415, 418, 419), (414, 413, 417), (411, 416, 419, 420), (413, 391, 421), (419, 418, 423, 424), (417, 413, 421, 422), (420, 419, 424), (418, 417, 422, 423), (412, 420, 427), (424, 423, 325, 426), (422, 421, 387, 425), (420, 424, 426, 427), (423, 422, 425, 325), (421, 391, 387), (426, 325, 176, 428), (425, 387, 388), (427, 426, 428), (325, 425, 388, 176), (477, 476, 433, 434), (429, 431, 432), (430, 477, 434), (476, 429, 432, 433), (459, 430, 443), (434, 433, 437, 438), (432, 431, 439, 436), (430, 434, 438, 443), (433, 432, 436, 437), (431, 435, 439), (438, 437, 441, 442), (436, 439, 440), (443, 438, 442), (437, 436, 440, 441), (440, 439, 444), (443, 442, 446), (441, 440, 444, 445), (442, 441, 445, 446), (443, 446, 450, 454), (445, 444, 448, 449), (439, 435, 447), (459, 443, 454), (446, 445, 449, 450), (444, 439, 447, 448), (454, 450, 453), (449, 448, 451, 452), (450, 449, 452, 453), (448, 447, 451), (454, 453, 458), (452, 451, 456, 457), (447, 435, 455), (453, 452, 457, 458), (451, 447, 455, 456), (454, 458, 462, 463), (457, 456, 460, 461), (459, 454, 463), (458, 457, 461, 462), (456, 455, 460), (461, 460, 465, 466), (455, 435, 464), (459, 463, 471), (462, 461, 466, 467), (460, 455, 464, 465), (463, 462, 467, 471), (464, 435, 472), (467, 466, 469, 470), (465, 464, 472, 468), (471, 467, 470), (466, 465, 468, 469), (459, 471, 430), (470, 469, 474, 475), (468, 472, 473), (471, 470, 475, 430), (469, 468, 473, 474), (475, 474, 476, 477), (473, 472, 431, 429), (430, 475, 477), (474, 473, 429, 476), (472, 435, 431), (521, 228, 481, 482), (478, 479, 480), (483, 521, 482), (228, 478, 480, 481), (504, 483, 492), (482, 481, 486, 487), (480, 479, 488, 485), (483, 482, 487, 492), (481, 480, 485, 486), (479, 484, 488), (487, 486, 490, 491), (485, 488, 489), (492, 487, 491), (486, 485, 489, 490), (489, 488, 493), (492, 491, 495), (490, 489, 493, 494), (491, 490, 494, 495), (492, 495, 497, 500), (494, 493, 496, 362), (488, 484, 498), (504, 492, 500), (495, 494, 362, 497), (493, 488, 498, 496), (500, 497, 499), (362, 496, 266, 227), (497, 362, 227, 499), (496, 498, 266), (500, 499, 503), (227, 266, 501, 502), (499, 227, 502, 503), (266, 498, 501), (500, 503, 508, 509), (502, 501, 506, 507), (498, 484, 505), (504, 500, 509), (503, 502, 507, 508), (501, 498, 505, 506), (507, 506, 510, 511), (504, 509, 517), (508, 507, 511, 512), (506, 505, 510), (509, 508, 512, 517), (505, 484, 513), (512, 511, 515, 516), (510, 505, 513, 514), (517, 512, 516), (511, 510, 514, 515), (516, 515, 519, 520), (514, 513, 518), (517, 516, 520), (515, 514, 518, 519), (504, 517, 483), (520, 519, 228, 521), (518, 513, 479, 478), (517, 520, 521, 483), (519, 518, 478, 228), (513, 484, 479), (522, 523, 524, 532), (532, 524, 527, 534), (343, 129, 525, 531), (127, 314, 529, 528), (524, 127, 528, 527), (129, 10, 526, 525), (128, 343, 531, 530), (314, 128, 530, 529), (548, 537, 536, 534, 553, 549, 552, 551, 550), (0, 535, 536, 537), (532, 534, 536, 535), (539, 538, 541, 540), (12, 523, 541, 538), (523, 522, 540, 541), (540, 522, 543, 545), (522, 89, 1, 543), (539, 540, 545, 544), (125, 523, 524, 126), (537, 546, 116, 2), (546, 547, 113, 116), (533, 548, 526, 10), (533, 0, 537, 548), (525, 526, 548, 550), (531, 525, 550, 551), (530, 531, 551, 552), (529, 530, 552, 549), (528, 529, 549, 553), (527, 528, 553, 534), (96, 557, 560, 118), (90, 556, 559, 120), (118, 560, 555, 92), (92, 555, 1, 93), (93, 1, 0, 94), (94, 0, 554, 97), (97, 554, 559, 117), (95, 556, 557, 96), (539, 544, 1, 89), (1, 544, 558, 93), (114, 93, 558, 542), (115, 558, 544, 4), (1, 4, 2, 0)])
me_main_body.polygons.foreach_set('material_index', [0, 0, 0, 0, 1, 0, 0, 0, 0, 1, 0, 0, 0, 0, 0, 0, 0, 0, 0, 0, 0, 0, 0, 0, 0, 0, 0, 0, 0, 0, 0, 0, 0, 0, 0, 0, 0, 0, 0, 0, 0, 0, 0, 0, 0, 0, 0, 0, 0, 0, 0, 0, 0, 0, 0, 0, 0, 0, 0, 0, 0, 0, 0, 1, 1, 0, 1, 1, 1, 1, 1, 1, 0, 0, 0, 0, 0, 0, 0, 0, 0, 0, 0, 0, 0, 0, 0, 0, 0, 0, 0, 0, 0, 0, 0, 0, 0, 0, 0, 0, 0, 0, 0, 0, 0, 0, 0, 0, 0, 0, 0, 0, 0, 0, 0, 0, 0, 0, 0, 0, 0, 0, 0, 0, 0, 0, 0, 0, 0, 0, 0, 0, 0, 0, 0, 0, 0, 0, 0, 0, 0, 0, 0, 0, 0, 0, 0, 0, 0, 0, 0, 0, 0, 0, 0, 0, 0, 0, 0, 0, 0, 0, 0, 0, 0, 0, 0, 0, 0, 0, 0, 0, 0, 0, 0, 0, 0, 0, 0, 0, 0, 0, 0, 0, 0, 0, 0, 0, 0, 0, 0, 0, 0, 0, 0, 0, 0, 0, 0, 0, 0, 0, 0, 0, 0, 0, 0, 0, 0, 0, 0, 0, 0, 0, 0, 0, 0, 0, 0, 0, 0, 0, 0, 0, 0, 0, 0, 0, 0, 0, 0, 0, 0, 1, 0, 0, 0, 0, 0, 0, 0, 0, 0, 0, 0, 0, 0, 0, 0, 0, 0, 0, 0, 0, 0, 0, 0, 0, 0, 0, 0, 0, 0, 0, 0, 0, 0, 0, 0, 0, 0, 0, 0, 0, 0, 0, 0, 0, 0, 0, 0, 0, 0, 0, 0, 0, 0, 0, 0, 0, 0, 1, 0, 0, 0, 0, 0, 0, 0, 0, 0, 0, 0, 0, 0, 0, 0, 0, 0, 0, 0, 0, 0, 0, 0, 0, 0, 0, 1, 1, 1, 1, 1, 1, 1, 1, 1, 1, 1, 1, 1, 1, 2, 2, 2, 2, 2, 2, 2, 2, 2, 2, 2, 2, 2, 2, 2, 2, 2, 2, 2, 2, 2, 2, 2, 2, 2, 2, 2, 2, 2, 2, 2, 2, 2, 2, 2, 2, 2, 2, 2, 2, 2, 2, 2, 2, 2, 2, 2, 2, 2, 2, 2, 2, 2, 2, 2, 2, 2, 2, 2, 3, 3, 3, 3, 3, 3, 3, 3, 3, 3, 3, 3, 3, 3, 3, 3, 3, 3, 3, 3, 3, 3, 3, 3, 3, 3, 3, 3, 3, 3, 3, 3, 3, 3, 3, 3, 3, 3, 3, 3, 3, 3, 3, 3, 3, 3, 3, 3, 3, 3, 3, 3, 3, 3, 3, 3, 3, 3, 3, 2, 2, 2, 2, 2, 2, 2, 2, 2, 2, 2, 2, 2, 2, 2, 2, 2, 2, 2, 2, 2, 2, 2, 2, 2, 2, 2, 2, 2, 2, 2, 2, 2, 2, 2, 2, 2, 2, 2, 2, 2, 2, 2, 2, 2, 2, 2, 2, 2, 2, 2, 2, 2, 2, 2, 2, 2, 2, 0, 0, 0, 0, 0, 0, 0, 0, 0, 0, 0, 0, 0, 0, 0, 0, 0, 0, 0, 0, 0, 0, 0, 0, 0, 0, 0, 0, 0, 0, 0, 0, 0, 0, 0, 0, 0, 0, 0, 0, 0])
_uv = me_main_body.uv_layers.new(name='UVMap')
_uv.uv.foreach_set('vector', [0.4713, 0.5855, 0.4697, 0.6881, 0.286, 0.6898, 0.2846, 0.5878, 0.6938, 0.2855, 0.6938, 0.1829, 0.7397, 0.1829, 0.7397, 0.2855, 0.5798, 0.6898, 0.5147, 0.6887, 0.517, 0.5875, 0.5817, 0.5892, 0.51, 0.1829, 0.6938, 0.1829, 0.6938, 0.2855, 0.51, 0.2855, 0.9758, 0.593, 0.9758, 0.7034, 0.754, 0.7034, 0.754, 0.593, 0.9769, 0.2284, 0.9769, 0.2773, 0.954, 0.2773, 0.954, 0.2284, 0.2838, 0.5298, 0.2841, 0.4799, 0.4718, 0.481, 0.4714, 0.531, 0.4714, 0.531, 0.4718, 0.481, 0.5191, 0.4814, 0.5187, 0.5315, 0.6938, 0.3429, 0.6938, 0.3918, 0.6908, 0.392, 0.6878, 0.3921, 0.6818, 0.3922, 0.6699, 0.3922, 0.6579, 0.3922, 0.6459, 0.3918, 0.6387, 0.3918, 0.6311, 0.3918, 0.6232, 0.3918, 0.6102, 0.3918, 0.5956, 0.3918, 0.5822, 0.3918, 0.5689, 0.3918, 0.5559, 0.3918, 0.51, 0.3918, 0.51, 0.3429, 0.5826, 0.6908, 0.5826, 0.8717, 0.3609, 0.8717, 0.3609, 0.6908, 0.3835, 0.6908, 0.5601, 0.6908, 0.1474, 0.1095, 0.07293, 0.1194, 0.0717, 0.11, 0.1468, 0.1002, 0.1708, 0.9468, 0.0006059, 0.9468, 0.0006059, 0.9426, 0.1708, 0.9426, 0.1708, 0.9426, 0.0006059, 0.9426, 0.0006059, 0.9386, 0.1708, 0.9386, 0.1708, 0.9386, 0.0006059, 0.9386, 0.0006059, 0.9349, 0.1708, 0.9349, 0.1708, 0.9349, 0.0006059, 0.9349, 0.0006059, 0.9316, 0.1708, 0.9316, 0.1708, 0.9316, 0.0006059, 0.9316, 0.0006036, 0.9286, 0.1708, 0.9286, 0.1708, 0.9286, 0.0006036, 0.9286, 0.000593, 0.9256, 0.1707, 0.9256, 0.1707, 0.9256, 0.000593, 0.9256, 0.000576, 0.9226, 0.1707, 0.9226, 0.1707, 0.9226, 0.000576, 0.9226, 0.0005557, 0.9197, 0.1707, 0.9197, 0.1707, 0.9197, 0.0005557, 0.9197, 0.0005353, 0.9167, 0.1707, 0.9167, 0.1707, 0.9167, 0.0005353, 0.9167, 0.0005184, 0.9137, 0.1707, 0.9137, 0.1707, 0.9137, 0.0005184, 0.9137, 0.0005078, 0.9108, 0.1707, 0.9108, 0.1707, 0.9108, 0.0005078, 0.9108, 0.0005055, 0.9078, 0.1707, 0.9078, 0.1707, 0.9078, 0.0005055, 0.9078, 0.0005055, 0.9045, 0.1707, 0.9045, 0.1707, 0.9045, 0.0005055, 0.9045, 0.0005055, 0.9007, 0.1707, 0.9007, 0.1707, 0.9007, 0.0005055, 0.9007, 0.0005055, 0.8967, 0.1707, 0.8967, 0.1707, 0.8967, 0.0005055, 0.8967, 0.0005055, 0.8926, 0.1707, 0.8926, 0.1707, 0.8926, 0.0005055, 0.8926, 0.0005056, 0.8884, 0.1707, 0.8884, 0.1707, 0.8884, 0.0005056, 0.8884, 0.0005056, 0.8844, 0.1707, 0.8844, 0.1707, 0.8844, 0.0005056, 0.8844, 0.0005057, 0.8807, 0.1707, 0.8807, 0.1707, 0.8807, 0.0005057, 0.8807, 0.0005057, 0.8774, 0.1707, 0.8774, 0.1707, 0.8774, 0.0005057, 0.8774, 0.0005033, 0.8744, 0.1707, 0.8744, 0.1707, 0.8744, 0.0005033, 0.8744, 0.0004928, 0.8714, 0.1706, 0.8714, 0.1706, 0.8714, 0.0004928, 0.8714, 0.0004758, 0.8685, 0.1706, 0.8685, 0.1708, 0.9768, 0.0006764, 0.9768, 0.0006561, 0.9738, 0.1708, 0.9738, 0.1708, 0.9738, 0.0006561, 0.9738, 0.0006357, 0.9709, 0.1708, 0.9709, 0.1708, 0.9709, 0.0006357, 0.9709, 0.0006188, 0.9679, 0.1708, 0.9679, 0.1708, 0.9679, 0.0006188, 0.9679, 0.0006082, 0.9649, 0.1708, 0.9649, 0.1708, 0.9649, 0.0006082, 0.9649, 0.0006058, 0.962, 0.1708, 0.962, 0.1708, 0.962, 0.0006058, 0.962, 0.0006058, 0.9586, 0.1708, 0.9586, 0.1708, 0.9586, 0.0006058, 0.9586, 0.0006058, 0.9549, 0.1708, 0.9549, 0.8273, 0.1272, 0.8273, 0.1317, 0.827, 0.1361, 0.8265, 0.1404, 0.8257, 0.1443, 0.8247, 0.1478, 0.8235, 0.1506, 0.8222, 0.1526, 0.8208, 0.1539, 0.8194, 0.1543, 0.818, 0.1538, 0.8167, 0.1525, 0.8155, 0.1503, 0.8145, 0.1475, 0.8137, 0.144, 0.8131, 0.14, 0.8129, 0.1357, 0.8129, 0.1312, 0.8131, 0.1268, 0.8137, 0.1225, 0.8145, 0.1186, 0.8155, 0.1152, 0.8167, 0.1124, 0.818, 0.1103, 0.8194, 0.109, 0.8208, 0.1086, 0.8222, 0.1091, 0.8235, 0.1105, 0.8247, 0.1126, 0.8257, 0.1155, 0.8265, 0.119, 0.827, 0.1229, 0.1708, 0.9549, 0.0006058, 0.9549, 0.0006059, 0.9509, 0.1708, 0.9509, 0.1708, 0.9509, 0.0006059, 0.9509, 0.0006059, 0.9468, 0.1708, 0.9468, 0.3378, 0.7747, 0.3381, 0.7703, 0.3386, 0.766, 0.3394, 0.7621, 0.3404, 0.7586, 0.3416, 0.7558, 0.3429, 0.7538, 0.3443, 0.7525, 0.3457, 0.7521, 0.3471, 0.7526, 0.3484, 0.7539, 0.3496, 0.7561, 0.3506, 0.7589, 0.3514, 0.7624, 0.352, 0.7664, 0.3522, 0.7707, 0.3522, 0.7752, 0.352, 0.7796, 0.3514, 0.7839, 0.3506, 0.7878, 0.3496, 0.7912, 0.3484, 0.794, 0.3471, 0.7961, 0.3457, 0.7974, 0.3443, 0.7978, 0.3429, 0.7973, 0.3416, 0.7959, 0.3404, 0.7938, 0.3394, 0.7909, 0.3386, 0.7874, 0.3381, 0.7835, 0.3378, 0.7792, 0.02844, 0.6971, 0.0004758, 0.6971, 0.2548, 0.5183, 0.2828, 0.5183, 0.2828, 0.5183, 0.2548, 0.5183, 0.2548, 0.3488, 0.2828, 0.3488, 0.2828, 0.3488, 0.2548, 0.3488, 0.00048, 0.17, 0.02844, 0.17, 0.02844, 0.17, 0.00048, 0.17, 0.0004796, 0.0004758, 0.02844, 0.0004759, 0.7531, 0.7908, 0.5836, 0.7908, 0.5836, 0.4799, 0.7531, 0.4799, 0.3114, 0.698, 0.3114, 0.8675, 0.0004764, 0.8675, 0.0004758, 0.698, 0.6945, 0.4774, 0.5106, 0.4774, 0.51, 0.4544, 0.6945, 0.4544, 0.9556, 0.8642, 0.9556, 0.9131, 0.9327, 0.9135, 0.9327, 0.9131, 0.9327, 0.9131, 0.9327, 0.9131, 0.9327, 0.9131, 0.9327, 0.9131, 0.9327, 0.8642, 0.7568, 0.7183, 0.7573, 0.7074, 0.928, 0.7085, 0.9287, 0.7191, 0.9556, 0.8528, 0.9556, 0.8642, 0.9327, 0.8642, 0.9327, 0.8528, 0.6938, 0.3314, 0.6938, 0.3429, 0.51, 0.3429, 0.51, 0.3314, 0.7582, 0.3931, 0.7582, 0.4046, 0.7353, 0.4046, 0.5559, 0.4046, 0.5329, 0.4046, 0.5329, 0.3931, 0.2837, 0.5415, 0.2838, 0.5298, 0.4714, 0.531, 0.4714, 0.5439, 0.9769, 0.217, 0.9769, 0.2284, 0.954, 0.2284, 0.954, 0.217, 0.5836, 0.8943, 0.5836, 0.7917, 0.8089, 0.7917, 0.8089, 0.8943, 0.9556, 0.7044, 0.9556, 0.8069, 0.9327, 0.8069, 0.9327, 0.7044, 0.3512, 0.8685, 0.3512, 0.971, 0.1718, 0.971, 0.1718, 0.8685, 0.954, 0.171, 0.954, 0.06848, 0.9769, 0.06847, 0.9769, 0.171, 0.6062, 0.9807, 0.6062, 0.9412, 0.7827, 0.9412, 0.7827, 0.9807, 0.5836, 0.9807, 0.5836, 0.9412, 0.6062, 0.9412, 0.6062, 0.9807, 0.5791, 0.9196, 0.5791, 0.9591, 0.3573, 0.9591, 0.3573, 0.9196, 0.8069, 0.3677, 0.8069, 0.3282, 0.9879, 0.3282, 0.9879, 0.3677, 0.7827, 0.9807, 0.7827, 0.9412, 0.8053, 0.9412, 0.8053, 0.9807, 0.5791, 0.96, 0.5791, 0.9995, 0.3573, 0.9995, 0.3573, 0.96, 0.8098, 0.8717, 0.8098, 0.8322, 0.9202, 0.8322, 0.9202, 0.8717, 0.9872, 0.9412, 0.9872, 0.9807, 0.8063, 0.9807, 0.8063, 0.9412, 0.9202, 0.7917, 0.9202, 0.8312, 0.8098, 0.8312, 0.8098, 0.7917, 0.4861, 0.4789, 0.3067, 0.4789, 0.2837, 0.4789, 0.2837, 0.2951, 0.2837, 0.2494, 0.2837, 0.1829, 0.509, 0.1829, 0.509, 0.2492, 0.509, 0.2951, 0.509, 0.4789, 0.5836, 0.9403, 0.5836, 0.8943, 0.8089, 0.8943, 0.8089, 0.9403, 0.6938, 0.3314, 0.6938, 0.2855, 0.7397, 0.2855, 0.7397, 0.3314, 0.928, 0.7085, 0.7573, 0.7074, 0.7546, 0.7044, 0.9307, 0.7055, 0.7568, 0.7183, 0.7586, 0.7615, 0.7559, 0.7644, 0.754, 0.7168, 0.9287, 0.7191, 0.928, 0.7085, 0.9307, 0.7055, 0.9317, 0.7175, 0.7586, 0.7615, 0.9274, 0.7615, 0.93, 0.7644, 0.7559, 0.7644, 0.8119, 0.0424, 0.6428, 0.1179, 0.6421, 0.1147, 0.8111, 0.03921, 0.07669, 0.1476, 0.1499, 0.1364, 0.1698, 0.1336, 0.1877, 0.1312, 0.2029, 0.1292, 0.2154, 0.1278, 0.2237, 0.1268, 0.2278, 0.1264, 0.2312, 0.1261, 0.2335, 0.1259, 0.2362, 0.1257, 0.238, 0.1256, 0.2398, 0.1256, 0.2411, 0.1255, 0.2431, 0.1253, 0.2471, 0.1249, 0.8069, 0.3272, 0.8069, 0.2783, 0.9863, 0.2783, 0.9863, 0.3272, 0.4665, 0.1788, 0.2838, 0.1788, 0.2838, 0.0004758, 0.4665, 0.000476, 0.4672, 0.182, 0.2837, 0.182, 0.2838, 0.1788, 0.4665, 0.1788, 0.9157, 0.4677, 0.7551, 0.4677, 0.7547, 0.4649, 0.9152, 0.4649, 0.2467, 0.1203, 0.2427, 0.1206, 0.2427, 0.1191, 0.2466, 0.1188, 0.2364, 0.1205, 0.2337, 0.1202, 0.2341, 0.1184, 0.2366, 0.119, 0.1683, 0.1089, 0.1474, 0.1095, 0.1468, 0.1002, 0.1686, 0.1002, 0.2471, 0.1249, 0.2431, 0.1253, 0.2429, 0.1237, 0.2469, 0.1234, 0.2469, 0.1226, 0.2429, 0.1229, 0.2428, 0.1222, 0.2468, 0.1218, 0.2467, 0.1211, 0.2428, 0.1214, 0.2427, 0.1206, 0.2467, 0.1203, 0.2362, 0.1257, 0.2335, 0.1259, 0.2334, 0.124, 0.2362, 0.124, 0.1046, 0.4476, 0.106, 0.4333, 0.1059, 0.4363, 0.1047, 0.4539, 0.9143, 0.439, 0.9145, 0.437, 0.9171, 0.4373, 0.9169, 0.4394, 0.1698, 0.1336, 0.1499, 0.1364, 0.149, 0.1276, 0.1689, 0.1255, 0.06188, 0.4294, 0.05523, 0.4394, 0.05367, 0.4417, 0.05978, 0.4311, 0.8885, 0.4375, 0.8878, 0.4396, 0.8852, 0.44, 0.8853, 0.4374, 0.1499, 0.1364, 0.07669, 0.1476, 0.07543, 0.1381, 0.149, 0.1276, 0.1485, 0.1231, 0.0748, 0.1334, 0.07417, 0.1287, 0.148, 0.1186, 0.1477, 0.1141, 0.07355, 0.1241, 0.07293, 0.1194, 0.1474, 0.1095, 0.1487, 0.3913, 0.1525, 0.3914, 0.1609, 0.3858, 0.165, 0.3826, 0.1555, 0.3926, 0.1579, 0.3948, 0.1569, 0.3913, 0.1583, 0.3887, 0.06368, 0.4308, 0.06188, 0.4294, 0.06726, 0.4257, 0.0689, 0.4262, 0.06752, 0.433, 0.06558, 0.432, 0.07088, 0.427, 0.07289, 0.428, 0.1343, 0.3877, 0.144, 0.3929, 0.1634, 0.3813, 0.1274, 0.3986, 0.1176, 0.4304, 0.106, 0.4333, 0.1006, 0.422, 0.1062, 0.4159, 0.1047, 0.3957, 0.1099, 0.3928, 0.1149, 0.4023, 0.1091, 0.4055, 0.07444, 0.4337, 0.06946, 0.4337, 0.0747, 0.4291, 0.07414, 0.4294, 0.1591, 0.3734, 0.1629, 0.3757, 0.1525, 0.3914, 0.1487, 0.3913, 0.1666, 0.3783, 0.1701, 0.3812, 0.1579, 0.3948, 0.1555, 0.3926, 0.05739, 0.4407, 0.05523, 0.4394, 0.06188, 0.4294, 0.06368, 0.4308, 0.06171, 0.4431, 0.05954, 0.442, 0.06558, 0.432, 0.06752, 0.433, 0.1343, 0.3877, 0.1343, 0.3699, 0.1346, 0.3649, 0.135, 0.3841, 0.1176, 0.4304, 0.1221, 0.453, 0.1215, 0.456, 0.119, 0.4355, 0.09962, 0.3872, 0.1048, 0.3837, 0.1099, 0.3928, 0.1047, 0.3957, 0.888, 0.442, 0.888, 0.4443, 0.8853, 0.4444, 0.8852, 0.4422, 0.1666, 0.3783, 0.1629, 0.3757, 0.1661, 0.371, 0.17, 0.3738, 0.1698, 0.4384, 0.1574, 0.4462, 0.1389, 0.4189, 0.1472, 0.4111, 0.943, 0.4447, 0.943, 0.4466, 0.9406, 0.4466, 0.9406, 0.4446, 0.1366, 0.4516, 0.1221, 0.453, 0.1176, 0.4304, 0.1272, 0.4274, 0.1099, 0.3928, 0.1048, 0.3837, 0.1031, 0.381, 0.1089, 0.3906, 0.1122, 0.378, 0.1186, 0.3748, 0.1222, 0.3879, 0.1173, 0.3896, 0.1272, 0.4274, 0.1389, 0.4189, 0.1424, 0.4248, 0.13, 0.4319, 0.1275, 0.3709, 0.1343, 0.3699, 0.1343, 0.3877, 0.1289, 0.3872, 0.1579, 0.3948, 0.1472, 0.4111, 0.129, 0.4013, 0.1569, 0.3913, 0.1472, 0.4111, 0.1389, 0.4189, 0.1186, 0.4062, 0.129, 0.4013, 0.1389, 0.4189, 0.1272, 0.4274, 0.1077, 0.4133, 0.1186, 0.4062, 0.1272, 0.4274, 0.1176, 0.4304, 0.1062, 0.4159, 0.1077, 0.4133, 0.1099, 0.3928, 0.1173, 0.3896, 0.1209, 0.3996, 0.1149, 0.4023, 0.1173, 0.3896, 0.1222, 0.3879, 0.1231, 0.3989, 0.1209, 0.3996, 0.1222, 0.3879, 0.1289, 0.3872, 0.125, 0.3987, 0.1231, 0.3989, 0.1289, 0.3872, 0.1343, 0.3877, 0.1274, 0.3986, 0.125, 0.3987, 0.1698, 0.4384, 0.1472, 0.4111, 0.1523, 0.4159, 0.1772, 0.4447, 0.9466, 0.4409, 0.9431, 0.4409, 0.9431, 0.439, 0.9466, 0.439, 0.9431, 0.4409, 0.9431, 0.4428, 0.9407, 0.4427, 0.9407, 0.4408, 0.933, 0.4408, 0.928, 0.4403, 0.9282, 0.4383, 0.9331, 0.4389, 0.9466, 0.4447, 0.9466, 0.4428, 0.9489, 0.4428, 0.9489, 0.4447, 0.9466, 0.4447, 0.943, 0.4447, 0.9431, 0.4428, 0.9466, 0.4428, 0.1289, 0.3872, 0.1222, 0.3879, 0.1218, 0.3851, 0.1286, 0.3838, 0.9324, 0.4443, 0.9274, 0.4439, 0.9274, 0.4421, 0.933, 0.4425, 0.2431, 0.1253, 0.2411, 0.1255, 0.241, 0.1239, 0.2429, 0.1237, 0.2411, 0.1255, 0.2398, 0.1256, 0.2398, 0.1239, 0.241, 0.1239, 0.2398, 0.1256, 0.238, 0.1256, 0.238, 0.1239, 0.2398, 0.1239, 0.238, 0.1256, 0.2362, 0.1257, 0.2362, 0.124, 0.238, 0.1239, 0.2427, 0.1206, 0.241, 0.1207, 0.241, 0.1192, 0.2427, 0.1191, 0.241, 0.1207, 0.2398, 0.1207, 0.2398, 0.1192, 0.241, 0.1192, 0.2398, 0.1207, 0.2381, 0.1207, 0.2382, 0.1191, 0.2398, 0.1192, 0.2381, 0.1207, 0.2364, 0.1205, 0.2366, 0.119, 0.2382, 0.1191, 0.1346, 0.3649, 0.1468, 0.3649, 0.1468, 0.3881, 0.135, 0.3841, 0.1952, 0.4277, 0.1772, 0.4447, 0.1523, 0.4159, 0.1629, 0.394, 0.9546, 0.4409, 0.9489, 0.4409, 0.9489, 0.439, 0.9546, 0.439, 0.9546, 0.4447, 0.9489, 0.4447, 0.9489, 0.4428, 0.9546, 0.4428, 0.1551, 0.3711, 0.144, 0.3929, 0.1468, 0.3881, 0.157, 0.366, 0.144, 0.3929, 0.1343, 0.3877, 0.135, 0.3841, 0.1468, 0.3881, 0.1472, 0.4111, 0.1579, 0.3948, 0.1629, 0.394, 0.1523, 0.4159, 0.1579, 0.3948, 0.1701, 0.3812, 0.1725, 0.3778, 0.1629, 0.394, 0.1591, 0.3734, 0.1551, 0.3711, 0.158, 0.3661, 0.1621, 0.3685, 0.9466, 0.4409, 0.9466, 0.439, 0.9489, 0.439, 0.9489, 0.4409, 0.1597, 0.4522, 0.1405, 0.4594, 0.13, 0.4319, 0.1424, 0.4248, 0.1175, 0.3708, 0.1268, 0.368, 0.1286, 0.3838, 0.1218, 0.3851, 0.9407, 0.4408, 0.9353, 0.4408, 0.9353, 0.4389, 0.9407, 0.439, 0.9406, 0.4446, 0.9351, 0.4445, 0.9353, 0.4425, 0.9407, 0.4427, 0.1389, 0.4189, 0.1574, 0.4462, 0.1597, 0.4522, 0.1424, 0.4248, 0.933, 0.4408, 0.9331, 0.4389, 0.9353, 0.4389, 0.9353, 0.4408, 0.9324, 0.4443, 0.9331, 0.4426, 0.9353, 0.4425, 0.9351, 0.4445, 0.1222, 0.3879, 0.1186, 0.3748, 0.1175, 0.3708, 0.1218, 0.3851, 0.1366, 0.4516, 0.1272, 0.4274, 0.13, 0.4319, 0.1405, 0.4594, 0.1275, 0.3709, 0.1289, 0.3872, 0.1286, 0.3838, 0.1268, 0.368, 0.1046, 0.4476, 0.09659, 0.4443, 0.09933, 0.433, 0.106, 0.4333, 0.09933, 0.433, 0.09659, 0.4443, 0.0957, 0.4453, 0.09892, 0.4356, 0.09174, 0.4389, 0.08891, 0.4364, 0.09078, 0.4313, 0.09437, 0.4322, 0.0905, 0.3933, 0.0945, 0.4011, 0.09347, 0.3994, 0.08964, 0.3915, 0.0905, 0.3933, 0.09504, 0.3905, 0.09943, 0.3985, 0.0945, 0.4011, 0.09437, 0.4322, 0.09933, 0.433, 0.09892, 0.4356, 0.0939, 0.4337, 0.106, 0.4333, 0.09933, 0.433, 0.09731, 0.4238, 0.1006, 0.422, 0.09933, 0.433, 0.09437, 0.4322, 0.09371, 0.4241, 0.09731, 0.4238, 0.09437, 0.4322, 0.09078, 0.4313, 0.09014, 0.4253, 0.09371, 0.4241, 0.08679, 0.4052, 0.0945, 0.4011, 0.09835, 0.4102, 0.09249, 0.4132, 0.0945, 0.4011, 0.09943, 0.3985, 0.1034, 0.408, 0.09835, 0.4102, 0.09943, 0.3985, 0.1047, 0.3957, 0.1091, 0.4055, 0.1034, 0.408, 0.9143, 0.439, 0.9081, 0.4388, 0.9081, 0.4369, 0.9145, 0.437, 0.8962, 0.438, 0.8964, 0.4358, 0.8991, 0.4361, 0.8989, 0.4382, 0.8962, 0.438, 0.8885, 0.4375, 0.8886, 0.4351, 0.8964, 0.4358, 0.9141, 0.4436, 0.9078, 0.443, 0.9077, 0.4409, 0.9145, 0.4413, 0.8959, 0.4423, 0.896, 0.4401, 0.8988, 0.4403, 0.8986, 0.4425, 0.8959, 0.4423, 0.888, 0.442, 0.8879, 0.4397, 0.896, 0.4401, 0.2335, 0.1259, 0.2312, 0.1261, 0.2309, 0.1239, 0.2334, 0.124, 0.2312, 0.1261, 0.2278, 0.1264, 0.2276, 0.1239, 0.2309, 0.1239, 0.2278, 0.1264, 0.2237, 0.1268, 0.2236, 0.1237, 0.2276, 0.1239, 0.2337, 0.1202, 0.2313, 0.1197, 0.2318, 0.1177, 0.2341, 0.1184, 0.2313, 0.1197, 0.2283, 0.119, 0.2291, 0.1166, 0.2318, 0.1177, 0.2283, 0.119, 0.2245, 0.1179, 0.2255, 0.1149, 0.2291, 0.1166, 0.9251, 0.4439, 0.9167, 0.4435, 0.9168, 0.4415, 0.9252, 0.4421, 0.9254, 0.44, 0.9169, 0.4394, 0.9171, 0.4373, 0.9256, 0.438, 0.1215, 0.456, 0.1047, 0.4539, 0.1059, 0.4363, 0.119, 0.4355, 0.1031, 0.381, 0.1113, 0.3759, 0.1162, 0.3869, 0.1089, 0.3906, 0.1122, 0.378, 0.1173, 0.3896, 0.1162, 0.3869, 0.1113, 0.3759, 0.1173, 0.3896, 0.1099, 0.3928, 0.1089, 0.3906, 0.1162, 0.3869, 0.106, 0.4333, 0.1176, 0.4304, 0.119, 0.4355, 0.1059, 0.4363, 0.928, 0.4403, 0.9273, 0.442, 0.9252, 0.4421, 0.9254, 0.44, 0.9141, 0.4436, 0.9145, 0.4413, 0.9168, 0.4415, 0.9167, 0.4435, 0.9274, 0.4439, 0.9274, 0.4458, 0.9251, 0.4458, 0.9251, 0.4439, 0.0957, 0.4453, 0.09048, 0.4419, 0.0939, 0.4337, 0.09892, 0.4356, 0.09376, 0.3885, 0.09868, 0.3853, 0.1034, 0.3937, 0.09853, 0.3965, 0.9057, 0.4389, 0.8989, 0.4382, 0.8991, 0.4361, 0.9057, 0.4369, 0.9054, 0.4426, 0.8986, 0.4425, 0.8988, 0.4403, 0.9055, 0.4407, 0.1047, 0.3957, 0.09943, 0.3985, 0.09853, 0.3965, 0.1034, 0.3937, 0.09943, 0.3985, 0.09504, 0.3905, 0.09376, 0.3885, 0.09853, 0.3965, 0.09174, 0.4389, 0.09437, 0.4322, 0.0939, 0.4337, 0.09048, 0.4419, 0.9078, 0.443, 0.9076, 0.445, 0.9053, 0.4447, 0.9054, 0.4426, 0.09962, 0.3872, 0.1047, 0.3957, 0.1034, 0.3937, 0.09868, 0.3853, 0.9081, 0.4388, 0.9077, 0.4409, 0.9055, 0.4407, 0.9057, 0.4389, 0.8265, 0.4424, 0.8123, 0.4424, 0.8123, 0.44, 0.8265, 0.44, 0.8264, 0.4376, 0.8123, 0.4376, 0.8123, 0.4352, 0.8264, 0.4352, 0.07607, 0.4391, 0.07044, 0.4409, 0.06865, 0.4355, 0.07443, 0.4348, 0.08171, 0.3958, 0.08964, 0.3915, 0.09347, 0.3994, 0.08578, 0.4035, 0.05739, 0.4407, 0.05954, 0.442, 0.05806, 0.4447, 0.05581, 0.4435, 0.08655, 0.4311, 0.09078, 0.4313, 0.09032, 0.4326, 0.0865, 0.432, 0.06392, 0.4442, 0.06946, 0.4337, 0.06865, 0.4355, 0.06279, 0.4468, 0.06171, 0.4431, 0.06392, 0.4442, 0.06254, 0.447, 0.0603, 0.4459, 0.06396, 0.4212, 0.06188, 0.4294, 0.05978, 0.4311, 0.06251, 0.4202, 0.09078, 0.4313, 0.08891, 0.4364, 0.08924, 0.4366, 0.09032, 0.4326, 0.0945, 0.4011, 0.08679, 0.4052, 0.08578, 0.4035, 0.09347, 0.3994, 0.08679, 0.4052, 0.07789, 0.4103, 0.07684, 0.4087, 0.08578, 0.4035, 0.07868, 0.4325, 0.08251, 0.4315, 0.08262, 0.4323, 0.07883, 0.4334, 0.08251, 0.4315, 0.08655, 0.4311, 0.0865, 0.432, 0.08262, 0.4323, 0.06325, 0.4067, 0.07233, 0.4008, 0.07684, 0.4087, 0.06884, 0.414, 0.07233, 0.4008, 0.08171, 0.3958, 0.08578, 0.4035, 0.07684, 0.4087, 0.08924, 0.4366, 0.08625, 0.4352, 0.0865, 0.432, 0.09032, 0.4326, 0.08625, 0.4352, 0.08335, 0.4354, 0.08262, 0.4323, 0.0865, 0.432, 0.8853, 0.4374, 0.8712, 0.4373, 0.8712, 0.4349, 0.8854, 0.4349, 0.8712, 0.4373, 0.8555, 0.4374, 0.8554, 0.435, 0.8712, 0.4349, 0.8852, 0.4422, 0.8712, 0.4421, 0.8712, 0.4397, 0.8852, 0.44, 0.2837, 0.6908, 0.2981, 0.6908, 0.2976, 0.6964, 0.2842, 0.6964, 0.06993, 0.4154, 0.07789, 0.4103, 0.08243, 0.4183, 0.07412, 0.4225, 0.07789, 0.4103, 0.08679, 0.4052, 0.09249, 0.4132, 0.08243, 0.4183, 0.09078, 0.4313, 0.08655, 0.4311, 0.08642, 0.4263, 0.09014, 0.4253, 0.08655, 0.4311, 0.08251, 0.4315, 0.08188, 0.4274, 0.08642, 0.4263, 0.2237, 0.1268, 0.2154, 0.1278, 0.2152, 0.1236, 0.2236, 0.1237, 0.2154, 0.1278, 0.2029, 0.1292, 0.2025, 0.1238, 0.2152, 0.1236, 0.2245, 0.1179, 0.2161, 0.1156, 0.2174, 0.1114, 0.2255, 0.1149, 0.2161, 0.1156, 0.203, 0.1127, 0.2044, 0.1069, 0.2174, 0.1114, 0.06188, 0.4294, 0.06396, 0.4212, 0.07, 0.4244, 0.06726, 0.4257, 0.06396, 0.4212, 0.06993, 0.4154, 0.07412, 0.4225, 0.07, 0.4244, 0.04908, 0.4259, 0.05487, 0.4146, 0.06251, 0.4202, 0.05978, 0.4311, 0.05487, 0.4146, 0.06325, 0.4067, 0.06884, 0.414, 0.06251, 0.4202, 0.06946, 0.4337, 0.07444, 0.4337, 0.07443, 0.4348, 0.06865, 0.4355, 0.07444, 0.4337, 0.07868, 0.4325, 0.07883, 0.4334, 0.07443, 0.4348, 0.07789, 0.4103, 0.06993, 0.4154, 0.06884, 0.414, 0.07684, 0.4087, 0.06993, 0.4154, 0.06396, 0.4212, 0.06251, 0.4202, 0.06884, 0.414, 0.08335, 0.4354, 0.08028, 0.4369, 0.07883, 0.4334, 0.08262, 0.4323, 0.08028, 0.4369, 0.07607, 0.4391, 0.07443, 0.4348, 0.07883, 0.4334, 0.8555, 0.4374, 0.8408, 0.4375, 0.8408, 0.4351, 0.8554, 0.435, 0.8408, 0.4375, 0.8264, 0.4376, 0.8264, 0.4352, 0.8408, 0.4351, 0.8555, 0.4422, 0.8409, 0.4423, 0.8408, 0.4399, 0.8555, 0.4398, 0.08251, 0.4315, 0.07868, 0.4325, 0.07781, 0.4285, 0.08188, 0.4274, 0.07868, 0.4325, 0.07444, 0.4337, 0.07414, 0.4294, 0.07781, 0.4285, 0.2029, 0.1292, 0.1877, 0.1312, 0.187, 0.1243, 0.2025, 0.1238, 0.1877, 0.1312, 0.1698, 0.1336, 0.1689, 0.1255, 0.187, 0.1243, 0.203, 0.1127, 0.1874, 0.1104, 0.1884, 0.1029, 0.2044, 0.1069, 0.1874, 0.1104, 0.1683, 0.1089, 0.1686, 0.1002, 0.1884, 0.1029, 0.8409, 0.4447, 0.8265, 0.4448, 0.8265, 0.4424, 0.8409, 0.4423, 0.8555, 0.4446, 0.8409, 0.4447, 0.8409, 0.4423, 0.8555, 0.4422, 0.8713, 0.4445, 0.8555, 0.4446, 0.8555, 0.4422, 0.8712, 0.4421, 0.8853, 0.4444, 0.8713, 0.4445, 0.8712, 0.4421, 0.8852, 0.4422, 0.05523, 0.4394, 0.05739, 0.4407, 0.05581, 0.4435, 0.05359, 0.4422, 0.8265, 0.4448, 0.8124, 0.4449, 0.8123, 0.4424, 0.8265, 0.4424, 0.9077, 0.4409, 0.9078, 0.443, 0.9054, 0.4426, 0.9055, 0.4407, 0.9053, 0.4447, 0.8985, 0.4446, 0.8986, 0.4425, 0.9054, 0.4426, 0.9273, 0.4421, 0.9274, 0.4439, 0.9251, 0.4439, 0.9252, 0.4421, 0.914, 0.4456, 0.9141, 0.4436, 0.9167, 0.4435, 0.9166, 0.4456, 0.9251, 0.4458, 0.9166, 0.4456, 0.9167, 0.4435, 0.9251, 0.4439, 0.8958, 0.4445, 0.888, 0.4443, 0.888, 0.442, 0.8959, 0.4423, 0.8958, 0.4445, 0.8959, 0.4423, 0.8986, 0.4425, 0.8985, 0.4446, 0.914, 0.4456, 0.9076, 0.445, 0.9078, 0.443, 0.9141, 0.4436, 0.9323, 0.4463, 0.9324, 0.4443, 0.9351, 0.4445, 0.9349, 0.4465, 0.9406, 0.4466, 0.9349, 0.4465, 0.9351, 0.4445, 0.9406, 0.4446, 0.1629, 0.3757, 0.1591, 0.3734, 0.1621, 0.3685, 0.1661, 0.371, 0.9546, 0.4466, 0.9489, 0.4466, 0.9489, 0.4447, 0.9546, 0.4447, 0.9323, 0.4463, 0.9274, 0.4458, 0.9274, 0.4439, 0.9324, 0.4443, 0.9466, 0.4466, 0.943, 0.4466, 0.943, 0.4447, 0.9466, 0.4447, 0.9466, 0.4466, 0.9466, 0.4447, 0.9489, 0.4447, 0.9489, 0.4466, 0.9431, 0.4428, 0.943, 0.4447, 0.9406, 0.4446, 0.9407, 0.4427, 0.8879, 0.4397, 0.888, 0.442, 0.8852, 0.4422, 0.8852, 0.44, 0.05954, 0.442, 0.05739, 0.4407, 0.06368, 0.4308, 0.06558, 0.432, 0.1551, 0.3711, 0.1591, 0.3734, 0.1487, 0.3913, 0.144, 0.3929, 0.06558, 0.432, 0.06368, 0.4308, 0.0689, 0.4262, 0.07088, 0.427, 0.144, 0.3929, 0.1487, 0.3913, 0.165, 0.3826, 0.1634, 0.3813, 0.149, 0.1276, 0.07543, 0.1381, 0.0748, 0.1334, 0.1485, 0.1231, 0.2469, 0.1234, 0.2429, 0.1237, 0.2429, 0.1229, 0.2469, 0.1226, 0.8555, 0.4398, 0.8408, 0.4399, 0.8408, 0.4375, 0.8555, 0.4374, 0.7931, 0.4537, 0.7953, 0.4537, 0.7951, 0.4593, 0.7931, 0.4593, 0.8852, 0.44, 0.8712, 0.4397, 0.8712, 0.4373, 0.8853, 0.4374, 0.05954, 0.442, 0.06171, 0.4431, 0.0603, 0.4459, 0.05806, 0.4447, 0.8265, 0.44, 0.8123, 0.44, 0.8123, 0.4376, 0.8264, 0.4376, 0.9081, 0.4369, 0.9081, 0.4388, 0.9057, 0.4389, 0.9057, 0.4369, 0.9055, 0.4407, 0.8988, 0.4403, 0.8989, 0.4382, 0.9057, 0.4389, 0.9282, 0.4383, 0.928, 0.4403, 0.9254, 0.44, 0.9256, 0.438, 0.9252, 0.4421, 0.9168, 0.4415, 0.9169, 0.4394, 0.9254, 0.44, 0.896, 0.4401, 0.8879, 0.4397, 0.8885, 0.4375, 0.8962, 0.438, 0.896, 0.4401, 0.8962, 0.438, 0.8989, 0.4382, 0.8988, 0.4403, 0.9145, 0.4413, 0.9077, 0.4409, 0.9081, 0.4388, 0.9143, 0.439, 0.933, 0.4425, 0.933, 0.4408, 0.9353, 0.4408, 0.9353, 0.4425, 0.9407, 0.4427, 0.9353, 0.4425, 0.9353, 0.4408, 0.9407, 0.4408, 0.9466, 0.4428, 0.9466, 0.4409, 0.9489, 0.4409, 0.9489, 0.4428, 0.9546, 0.4428, 0.9489, 0.4428, 0.9489, 0.4409, 0.9546, 0.4409, 0.933, 0.4425, 0.9274, 0.4421, 0.928, 0.4403, 0.933, 0.4408, 0.9431, 0.439, 0.9431, 0.4409, 0.9407, 0.4408, 0.9407, 0.439, 0.9466, 0.4428, 0.9431, 0.4428, 0.9431, 0.4409, 0.9466, 0.4409, 0.1701, 0.3812, 0.1666, 0.3783, 0.17, 0.3738, 0.1737, 0.3767, 0.06392, 0.4442, 0.06171, 0.4431, 0.06752, 0.433, 0.06946, 0.4337, 0.1629, 0.3757, 0.1666, 0.3783, 0.1555, 0.3926, 0.1525, 0.3914, 0.06946, 0.4337, 0.06752, 0.433, 0.07289, 0.428, 0.0747, 0.4291, 0.1525, 0.3914, 0.1555, 0.3926, 0.1583, 0.3887, 0.1609, 0.3858, 0.148, 0.1186, 0.07417, 0.1287, 0.07355, 0.1241, 0.1477, 0.1141, 0.8886, 0.4351, 0.8885, 0.4375, 0.8853, 0.4374, 0.8854, 0.4349, 0.9145, 0.4413, 0.9143, 0.439, 0.9169, 0.4394, 0.9168, 0.4415, 0.2468, 0.1218, 0.2428, 0.1222, 0.2428, 0.1214, 0.2467, 0.1211, 0.3125, 0.6949, 0.2991, 0.6949, 0.2991, 0.6928, 0.3125, 0.6928, 0.3125, 0.6928, 0.2991, 0.6928, 0.2991, 0.6908, 0.3125, 0.6908, 0.7821, 0.4415, 0.7843, 0.4415, 0.7841, 0.4471, 0.7821, 0.4471, 0.7736, 0.4471, 0.7592, 0.4471, 0.7597, 0.4415, 0.7731, 0.4415, 0.7799, 0.4415, 0.7821, 0.4415, 0.7821, 0.4471, 0.7801, 0.4471, 0.7909, 0.4537, 0.7931, 0.4537, 0.7931, 0.4593, 0.7911, 0.4593, 0.7856, 0.4537, 0.7878, 0.4537, 0.7878, 0.4607, 0.7857, 0.4607, 0.7746, 0.4415, 0.7768, 0.4415, 0.7768, 0.4484, 0.7747, 0.4484, 0.7712, 0.4521, 0.7592, 0.4521, 0.7592, 0.45, 0.7712, 0.45, 0.7712, 0.45, 0.7592, 0.45, 0.7592, 0.448, 0.7712, 0.448, 0.7878, 0.4537, 0.79, 0.4537, 0.7898, 0.4607, 0.7878, 0.4607, 0.7705, 0.4606, 0.7574, 0.4606, 0.7579, 0.4537, 0.77, 0.4537, 0.7768, 0.4415, 0.779, 0.4415, 0.7788, 0.4484, 0.7768, 0.4484, 0.7715, 0.4537, 0.7846, 0.4537, 0.7841, 0.4606, 0.772, 0.4606, 0.7623, 0.7748, 0.7621, 0.7742, 0.7626, 0.7742, 0.7612, 0.7719, 0.7608, 0.7716, 0.7615, 0.7716, 0.7606, 0.77, 0.7589, 0.7653, 0.767, 0.7682, 0.762, 0.7701, 0.7639, 0.7785, 0.7623, 0.7748, 0.7626, 0.7742, 0.7643, 0.7748, 0.7608, 0.7716, 0.7606, 0.77, 0.762, 0.7701, 0.7615, 0.7716, 0.7718, 0.773, 0.7639, 0.7785, 0.7643, 0.7748, 0.767, 0.7682, 0.762, 0.7701, 0.767, 0.7682, 0.7639, 0.7722, 0.7624, 0.7713, 0.7643, 0.7748, 0.7626, 0.7742, 0.7634, 0.7737, 0.7615, 0.7716, 0.762, 0.7701, 0.7624, 0.7713, 0.767, 0.7682, 0.7643, 0.7748, 0.7634, 0.7737, 0.7639, 0.7722, 0.7624, 0.7713, 0.7639, 0.7722, 0.7629, 0.7726, 0.7623, 0.7719, 0.7634, 0.7737, 0.7626, 0.7742, 0.7624, 0.7739, 0.7629, 0.7735, 0.7615, 0.7716, 0.7624, 0.7713, 0.7623, 0.7719, 0.7639, 0.7722, 0.7634, 0.7737, 0.7629, 0.7735, 0.7629, 0.7726, 0.7626, 0.7742, 0.7621, 0.7742, 0.7624, 0.7739, 0.7629, 0.7735, 0.7624, 0.7739, 0.7625, 0.7734, 0.7615, 0.7716, 0.7623, 0.7719, 0.762, 0.7722, 0.7615, 0.7721, 0.7629, 0.7726, 0.7629, 0.7735, 0.7625, 0.7734, 0.7624, 0.7728, 0.7612, 0.7719, 0.7615, 0.7716, 0.7615, 0.7721, 0.7623, 0.7719, 0.7629, 0.7726, 0.7624, 0.7728, 0.762, 0.7722, 0.7615, 0.7721, 0.762, 0.7722, 0.7617, 0.7725, 0.7624, 0.7728, 0.7625, 0.7734, 0.7622, 0.7734, 0.762, 0.7728, 0.762, 0.7722, 0.7624, 0.7728, 0.762, 0.7728, 0.7617, 0.7725, 0.7625, 0.7734, 0.7624, 0.7739, 0.7622, 0.7734, 0.7615, 0.7721, 0.7617, 0.7725, 0.7615, 0.7726, 0.762, 0.7728, 0.7622, 0.7734, 0.7618, 0.7734, 0.7616, 0.773, 0.7624, 0.7739, 0.7621, 0.7742, 0.762, 0.7739, 0.7617, 0.7725, 0.762, 0.7728, 0.7616, 0.773, 0.7615, 0.7726, 0.7622, 0.7734, 0.7624, 0.7739, 0.762, 0.7739, 0.7618, 0.7734, 0.7615, 0.7721, 0.7615, 0.7726, 0.7612, 0.7727, 0.7611, 0.7722, 0.7616, 0.773, 0.7618, 0.7734, 0.7616, 0.7736, 0.7612, 0.773, 0.7612, 0.7719, 0.7615, 0.7721, 0.7611, 0.7722, 0.7615, 0.7726, 0.7616, 0.773, 0.7612, 0.773, 0.7612, 0.7727, 0.7618, 0.7734, 0.762, 0.7739, 0.7616, 0.7736, 0.7611, 0.7722, 0.7612, 0.7727, 0.7608, 0.7727, 0.7612, 0.773, 0.7616, 0.7736, 0.7613, 0.7739, 0.7609, 0.7733, 0.762, 0.7739, 0.7621, 0.7742, 0.7617, 0.7741, 0.7612, 0.7727, 0.7612, 0.773, 0.7609, 0.7733, 0.7608, 0.7727, 0.7616, 0.7736, 0.762, 0.7739, 0.7617, 0.7741, 0.7613, 0.7739, 0.7609, 0.7733, 0.7613, 0.7739, 0.761, 0.7742, 0.7604, 0.7735, 0.7612, 0.7719, 0.7611, 0.7722, 0.7608, 0.7721, 0.7608, 0.7727, 0.7609, 0.7733, 0.7604, 0.7735, 0.7604, 0.7726, 0.7613, 0.7739, 0.7617, 0.7741, 0.761, 0.7742, 0.7611, 0.7722, 0.7608, 0.7727, 0.7604, 0.7726, 0.7608, 0.7721, 0.7617, 0.7741, 0.7621, 0.7742, 0.7618, 0.7746, 0.7604, 0.7726, 0.7604, 0.7735, 0.7594, 0.7739, 0.7598, 0.7722, 0.761, 0.7742, 0.7617, 0.7741, 0.7618, 0.7746, 0.7609, 0.7748, 0.7608, 0.7721, 0.7604, 0.7726, 0.7598, 0.7722, 0.7604, 0.7735, 0.761, 0.7742, 0.7609, 0.7748, 0.7594, 0.7739, 0.7612, 0.7719, 0.7608, 0.7721, 0.7608, 0.7716, 0.7598, 0.7722, 0.7594, 0.7739, 0.754, 0.7731, 0.7595, 0.7711, 0.7609, 0.7748, 0.7618, 0.7746, 0.7623, 0.7748, 0.761, 0.7761, 0.7608, 0.7721, 0.7598, 0.7722, 0.7595, 0.7711, 0.7608, 0.7716, 0.7594, 0.7739, 0.7609, 0.7748, 0.761, 0.7761, 0.754, 0.7731, 0.7618, 0.7746, 0.7621, 0.7742, 0.7623, 0.7748, 0.7595, 0.7711, 0.754, 0.7731, 0.7589, 0.7653, 0.7606, 0.77, 0.761, 0.7761, 0.7623, 0.7748, 0.7639, 0.7785, 0.7608, 0.7716, 0.7595, 0.7711, 0.7606, 0.77, 0.754, 0.7731, 0.761, 0.7761, 0.7639, 0.7785, 0.754, 0.7802, 0.3541, 0.7839, 0.3547, 0.7955, 0.3548, 0.7957, 0.354, 0.7844, 0.3551, 0.8072, 0.3554, 0.8191, 0.3552, 0.8074, 0.3532, 0.771, 0.3541, 0.7839, 0.354, 0.7844, 0.3547, 0.7955, 0.3551, 0.8072, 0.3552, 0.8074, 0.3548, 0.7957, 0.3543, 0.7521, 0.3532, 0.771, 0.3546, 0.7715, 0.354, 0.7844, 0.3548, 0.7957, 0.355, 0.7957, 0.355, 0.7838, 0.3552, 0.8074, 0.3554, 0.8191, 0.3554, 0.8195, 0.3552, 0.8077, 0.3532, 0.771, 0.354, 0.7844, 0.355, 0.7838, 0.3546, 0.7715, 0.3548, 0.7957, 0.3552, 0.8074, 0.3552, 0.8077, 0.355, 0.7957, 0.3554, 0.8191, 0.3557, 0.8358, 0.3554, 0.8195, 0.355, 0.7838, 0.355, 0.7957, 0.355, 0.7957, 0.3548, 0.7836, 0.3552, 0.8077, 0.3554, 0.8195, 0.3552, 0.8078, 0.3546, 0.7715, 0.355, 0.7838, 0.3548, 0.7836, 0.355, 0.7957, 0.3552, 0.8077, 0.3552, 0.8078, 0.355, 0.7957, 0.3552, 0.8078, 0.3554, 0.8195, 0.3553, 0.8077, 0.3546, 0.7715, 0.3548, 0.7836, 0.3547, 0.7838, 0.355, 0.7957, 0.3552, 0.8078, 0.3553, 0.8077, 0.3551, 0.7957, 0.3548, 0.7836, 0.355, 0.7957, 0.3551, 0.7957, 0.3547, 0.7838, 0.3546, 0.7715, 0.3547, 0.7838, 0.3557, 0.7844, 0.3561, 0.771, 0.3551, 0.7957, 0.3553, 0.8077, 0.3553, 0.8074, 0.3553, 0.7957, 0.3554, 0.8195, 0.3557, 0.8358, 0.3554, 0.8191, 0.3543, 0.7521, 0.3546, 0.7715, 0.3561, 0.771, 0.3547, 0.7838, 0.3551, 0.7957, 0.3553, 0.7957, 0.3557, 0.7844, 0.3553, 0.8077, 0.3554, 0.8195, 0.3554, 0.8191, 0.3553, 0.8074, 0.3561, 0.771, 0.3557, 0.7844, 0.3556, 0.7839, 0.3553, 0.7957, 0.3553, 0.8074, 0.3554, 0.8072, 0.3554, 0.7955, 0.3557, 0.7844, 0.3553, 0.7957, 0.3554, 0.7955, 0.3556, 0.7839, 0.3553, 0.8074, 0.3554, 0.8191, 0.3554, 0.8072, 0.3561, 0.771, 0.3556, 0.7839, 0.3554, 0.7833, 0.3554, 0.7955, 0.3554, 0.8072, 0.3554, 0.8072, 0.3554, 0.7954, 0.3554, 0.8191, 0.3557, 0.8358, 0.3555, 0.8191, 0.3556, 0.7839, 0.3554, 0.7955, 0.3554, 0.7954, 0.3554, 0.7833, 0.3554, 0.8072, 0.3554, 0.8191, 0.3555, 0.8191, 0.3554, 0.8072, 0.3561, 0.771, 0.3554, 0.7833, 0.3552, 0.783, 0.3552, 0.7704, 0.3554, 0.7954, 0.3554, 0.8072, 0.3553, 0.8074, 0.3552, 0.7953, 0.3543, 0.7521, 0.3561, 0.771, 0.3552, 0.7704, 0.3554, 0.7833, 0.3554, 0.7954, 0.3552, 0.7953, 0.3552, 0.783, 0.3554, 0.8072, 0.3555, 0.8191, 0.3553, 0.8074, 0.3552, 0.7953, 0.3553, 0.8074, 0.3552, 0.8076, 0.355, 0.7952, 0.3555, 0.8191, 0.3557, 0.8358, 0.3554, 0.8194, 0.3543, 0.7521, 0.3552, 0.7704, 0.3541, 0.7704, 0.3552, 0.783, 0.3552, 0.7953, 0.355, 0.7952, 0.3548, 0.7827, 0.3553, 0.8074, 0.3555, 0.8191, 0.3554, 0.8194, 0.3552, 0.8076, 0.3552, 0.7704, 0.3552, 0.783, 0.3548, 0.7827, 0.3541, 0.7704, 0.3554, 0.8194, 0.3557, 0.8358, 0.3553, 0.8191, 0.3548, 0.7827, 0.355, 0.7952, 0.3548, 0.7953, 0.3545, 0.783, 0.3552, 0.8076, 0.3554, 0.8194, 0.3553, 0.8191, 0.3551, 0.8074, 0.3541, 0.7704, 0.3548, 0.7827, 0.3545, 0.783, 0.355, 0.7952, 0.3552, 0.8076, 0.3551, 0.8074, 0.3548, 0.7953, 0.3543, 0.7521, 0.3541, 0.7704, 0.3532, 0.771, 0.3545, 0.783, 0.3548, 0.7953, 0.3547, 0.7954, 0.3543, 0.7833, 0.3551, 0.8074, 0.3553, 0.8191, 0.355, 0.8072, 0.3541, 0.7704, 0.3545, 0.783, 0.3543, 0.7833, 0.3532, 0.771, 0.3548, 0.7953, 0.3551, 0.8074, 0.355, 0.8072, 0.3547, 0.7954, 0.3543, 0.7833, 0.3547, 0.7954, 0.3547, 0.7955, 0.3541, 0.7839, 0.355, 0.8072, 0.3553, 0.8191, 0.3554, 0.8191, 0.3551, 0.8072, 0.3532, 0.771, 0.3543, 0.7833, 0.3541, 0.7839, 0.3547, 0.7954, 0.355, 0.8072, 0.3551, 0.8072, 0.3547, 0.7955, 0.3553, 0.8191, 0.3557, 0.8358, 0.3554, 0.8191, 0.7817, 0.7736, 0.7817, 0.7737, 0.7817, 0.7737, 0.7817, 0.7736, 0.7817, 0.7737, 0.7817, 0.7738, 0.7817, 0.7737, 0.7817, 0.7736, 0.7817, 0.7736, 0.7817, 0.7736, 0.7817, 0.7737, 0.7817, 0.7737, 0.7817, 0.7737, 0.7817, 0.7737, 0.7817, 0.7735, 0.7817, 0.7736, 0.7817, 0.7735, 0.7817, 0.7736, 0.7817, 0.7737, 0.7816, 0.7737, 0.7816, 0.7736, 0.7817, 0.7737, 0.7817, 0.7738, 0.7817, 0.7738, 0.7817, 0.7738, 0.7817, 0.7736, 0.7817, 0.7736, 0.7816, 0.7736, 0.7817, 0.7735, 0.7817, 0.7737, 0.7817, 0.7737, 0.7817, 0.7738, 0.7816, 0.7737, 0.7817, 0.7738, 0.7818, 0.7738, 0.7817, 0.7738, 0.7816, 0.7736, 0.7816, 0.7737, 0.7815, 0.7737, 0.7816, 0.7736, 0.7817, 0.7738, 0.7817, 0.7738, 0.7816, 0.7738, 0.7817, 0.7735, 0.7816, 0.7736, 0.7816, 0.7736, 0.7816, 0.7737, 0.7817, 0.7738, 0.7816, 0.7738, 0.7815, 0.7737, 0.7816, 0.7738, 0.7817, 0.7738, 0.7816, 0.7739, 0.7817, 0.7735, 0.7816, 0.7736, 0.7815, 0.7735, 0.7815, 0.7737, 0.7816, 0.7738, 0.7816, 0.7739, 0.7813, 0.7738, 0.7816, 0.7736, 0.7815, 0.7737, 0.7813, 0.7738, 0.7815, 0.7735, 0.7817, 0.7735, 0.7815, 0.7735, 0.7815, 0.7732, 0.7817, 0.7734, 0.7813, 0.7738, 0.7816, 0.7739, 0.7816, 0.7742, 0.7728, 0.7714, 0.7817, 0.7738, 0.7818, 0.7738, 0.7818, 0.7739, 0.7817, 0.7735, 0.7817, 0.7735, 0.7817, 0.7734, 0.7815, 0.7735, 0.7813, 0.7738, 0.7728, 0.7714, 0.7815, 0.7732, 0.7816, 0.7739, 0.7817, 0.7738, 0.7818, 0.7739, 0.7816, 0.7742, 0.7817, 0.7734, 0.7815, 0.7732, 0.7818, 0.7732, 0.7728, 0.7714, 0.7816, 0.7742, 0.7862, 0.7823, 0.7728, 0.7822, 0.7815, 0.7732, 0.7728, 0.7714, 0.7862, 0.7653, 0.7818, 0.7732, 0.7816, 0.7742, 0.7818, 0.7739, 0.7862, 0.7823, 0.7817, 0.7734, 0.7818, 0.7732, 0.7819, 0.7734, 0.7862, 0.7653, 0.7862, 0.7823, 0.7821, 0.7739, 0.7823, 0.7735, 0.7818, 0.7732, 0.7862, 0.7653, 0.7823, 0.7735, 0.7819, 0.7734, 0.7862, 0.7823, 0.7818, 0.7739, 0.7821, 0.7739, 0.7817, 0.7734, 0.7819, 0.7734, 0.7819, 0.7735, 0.7818, 0.7735, 0.7823, 0.7735, 0.7821, 0.7739, 0.7819, 0.7738, 0.782, 0.7736, 0.7818, 0.7739, 0.7818, 0.7738, 0.7818, 0.7738, 0.7817, 0.7735, 0.7817, 0.7734, 0.7818, 0.7735, 0.7819, 0.7734, 0.7823, 0.7735, 0.782, 0.7736, 0.7819, 0.7735, 0.7821, 0.7739, 0.7818, 0.7739, 0.7818, 0.7738, 0.7819, 0.7738, 0.782, 0.7736, 0.7819, 0.7738, 0.7819, 0.7737, 0.7819, 0.7736, 0.7817, 0.7735, 0.7818, 0.7735, 0.7818, 0.7736, 0.7819, 0.7735, 0.782, 0.7736, 0.7819, 0.7736, 0.7818, 0.7736, 0.7819, 0.7738, 0.7818, 0.7738, 0.7819, 0.7737, 0.7818, 0.7735, 0.7819, 0.7735, 0.7818, 0.7736, 0.7818, 0.7736, 0.7818, 0.7738, 0.7818, 0.7738, 0.7818, 0.7738, 0.7818, 0.7736, 0.7819, 0.7736, 0.7818, 0.7737, 0.7818, 0.7736, 0.7819, 0.7737, 0.7818, 0.7738, 0.7818, 0.7738, 0.7818, 0.7737, 0.7818, 0.7736, 0.7818, 0.7736, 0.7818, 0.7736, 0.7819, 0.7736, 0.7819, 0.7737, 0.7818, 0.7737, 0.7818, 0.7737, 0.7818, 0.7736, 0.7818, 0.7737, 0.7818, 0.7737, 0.7818, 0.7736, 0.7818, 0.7737, 0.7818, 0.7738, 0.7818, 0.7737, 0.7818, 0.7736, 0.7818, 0.7736, 0.7818, 0.7736, 0.7818, 0.7737, 0.7818, 0.7737, 0.7818, 0.7737, 0.7818, 0.7737, 0.7817, 0.7735, 0.7818, 0.7736, 0.7817, 0.7736, 0.7818, 0.7736, 0.7818, 0.7737, 0.7817, 0.7737, 0.7817, 0.7736, 0.7818, 0.7737, 0.7818, 0.7738, 0.7817, 0.7738, 0.7817, 0.7737, 0.7818, 0.7736, 0.7818, 0.7736, 0.7817, 0.7736, 0.7817, 0.7736, 0.7818, 0.7737, 0.7818, 0.7737, 0.7817, 0.7737, 0.7817, 0.7737, 0.7818, 0.7738, 0.7818, 0.7738, 0.7817, 0.7738, 0.7353, 0.4046, 0.7353, 0.4535, 0.5559, 0.4535, 0.5559, 0.4046, 0.5559, 0.4046, 0.5559, 0.4535, 0.51, 0.4535, 0.51, 0.4046, 0.2467, 0.1211, 0.2467, 0.1203, 0.2588, 0.1193, 0.2588, 0.12, 0.2469, 0.1234, 0.2469, 0.1226, 0.259, 0.1215, 0.259, 0.1223, 0.2471, 0.1249, 0.2469, 0.1234, 0.259, 0.1223, 0.2592, 0.1238, 0.2467, 0.1203, 0.2466, 0.1188, 0.2587, 0.1178, 0.2588, 0.1193, 0.2468, 0.1218, 0.2467, 0.1211, 0.2588, 0.12, 0.2589, 0.1208, 0.2469, 0.1226, 0.2468, 0.1218, 0.2589, 0.1208, 0.259, 0.1215, 0.8129, 0.01201, 0.8129, 0.0004922, 0.8358, 0.0004758, 0.8358, 0.01187, 0.8301, 0.01201, 0.8272, 0.01204, 0.8244, 0.01196, 0.8215, 0.01197, 0.8186, 0.01199, 0.8129, 0.06181, 0.8358, 0.06181, 0.8358, 0.1077, 0.8129, 0.1077, 0.5559, 0.4046, 0.51, 0.4046, 0.51, 0.3931, 0.5559, 0.3931, 0.3368, 0.7635, 0.3368, 0.8125, 0.3139, 0.8125, 0.3139, 0.7635, 0.6945, 0.4774, 0.6945, 0.4544, 0.7405, 0.4545, 0.7405, 0.4774, 0.3139, 0.7511, 0.3139, 0.7022, 0.36, 0.7022, 0.36, 0.7512, 0.36, 0.7022, 0.3139, 0.7022, 0.3139, 0.6908, 0.3599, 0.6908, 0.7353, 0.4046, 0.7582, 0.4046, 0.7582, 0.416, 0.7353, 0.416, 0.3368, 0.7635, 0.3139, 0.7635, 0.3139, 0.7521, 0.3368, 0.7521, 0.4665, 0.1788, 0.4672, 0.182, 0.6428, 0.1179, 0.6421, 0.1147, 0.7397, 0.3314, 0.7397, 0.2855, 0.806, 0.2855, 0.806, 0.3314, 0.7397, 0.2855, 0.7397, 0.1829, 0.806, 0.1829, 0.806, 0.2855, 0.6938, 0.3429, 0.7397, 0.3429, 0.7397, 0.3918, 0.6938, 0.3918, 0.6938, 0.3429, 0.6938, 0.3314, 0.7397, 0.3314, 0.7397, 0.3429, 0.8186, 0.06085, 0.8129, 0.06085, 0.8129, 0.01201, 0.8186, 0.01199, 0.8215, 0.06085, 0.8186, 0.06085, 0.8186, 0.01199, 0.8215, 0.01197, 0.8243, 0.06085, 0.8215, 0.06085, 0.8215, 0.01197, 0.8244, 0.01196, 0.8272, 0.06085, 0.8243, 0.06085, 0.8244, 0.01196, 0.8272, 0.01204, 0.8301, 0.06086, 0.8272, 0.06085, 0.8272, 0.01204, 0.8301, 0.01201, 0.8358, 0.06086, 0.8301, 0.06086, 0.8301, 0.01201, 0.8358, 0.01187, 0.9274, 0.7615, 0.9287, 0.7191, 0.9317, 0.7175, 0.93, 0.7644, 0.7573, 0.7074, 0.7568, 0.7183, 0.754, 0.7168, 0.7546, 0.7044, 0.9769, 0.171, 0.9769, 0.217, 0.954, 0.217, 0.954, 0.171, 0.2846, 0.5878, 0.2837, 0.5415, 0.4714, 0.5439, 0.4713, 0.5855, 0.5826, 0.8727, 0.5826, 0.9186, 0.3573, 0.9186, 0.3573, 0.8727, 0.6938, 0.2855, 0.6938, 0.3314, 0.51, 0.3314, 0.51, 0.2855, 0.9556, 0.8069, 0.9556, 0.8528, 0.9327, 0.8528, 0.9327, 0.8069, 0.7586, 0.7615, 0.7568, 0.7183, 0.9287, 0.7191, 0.9274, 0.7615, 0.5187, 0.5315, 0.5185, 0.5433, 0.4716, 0.5439, 0.4714, 0.531, 0.4716, 0.5439, 0.5185, 0.5433, 0.517, 0.5875, 0.4713, 0.5855, 0.4697, 0.6881, 0.4713, 0.5855, 0.517, 0.5875, 0.5147, 0.6887, 0.5817, 0.5892, 0.517, 0.5875, 0.5185, 0.5433, 0.5826, 0.5446, 0.9794, 0.4799, 0.9794, 0.5921, 0.754, 0.5921, 0.754, 0.4799])
me_main_body.materials.append(mat_cream)
me_main_body.materials.append(mat_black)
me_main_body.materials.append(mat_green_plastic)
me_main_body.materials.append(mat_red_plastic)
me_main_body.materials.append(mat_see_through_black_plastic)
me_main_body.use_remesh_preserve_volume = False
me_main_body.use_remesh_preserve_attributes = False
me_main_body.use_mirror_vertex_groups = False
me_main_body.update()
me_plane = bpy.data.meshes.new('Plane')
me_plane.from_pydata([(-1.0, -1.0, 0.0), (1.0, -1.0, 0.0), (-1.0, 1.0, 0.0), (1.0, 1.0, 0.0)], [], [(0, 1, 3, 2)])
me_plane.use_remesh_preserve_volume = False
me_plane.use_remesh_preserve_attributes = False
me_plane.use_mirror_vertex_groups = False
me_plane.update()

# ---- objects
ob_sun_001 = bpy.data.objects.new('Sun.001', light_sun_001)
ob_plastic_screen = bpy.data.objects.new('plastic screen', me_plastic_screen)
ob_sun = bpy.data.objects.new('Sun', light_sun)
ob_camera = bpy.data.objects.new('Camera', cam_camera)
ob_wheel = bpy.data.objects.new('wheel', me_cube_000)
ob_fax_ink_head = bpy.data.objects.new('fax ink head', me_cube_003)
ob_fax_machine_body = bpy.data.objects.new('fax machine body', me_main_body)
ob_fax_page = bpy.data.objects.new('fax page', me_plane)

# ---- transforms, parenting, visibility, modifiers, constraints
ob_sun_001.location = (0.06513, -0.1797, -0.1181)
ob_sun_001.rotation_euler = (0.06024, 3.097, -0.9171)
ob_sun_001.lineart.crease_threshold = 0.0
ob_plastic_screen.location = (0.0, 0.0, 0.0)
ob_plastic_screen.rotation_euler = (0.0, -0.0, 1.571)
ob_plastic_screen.scale = (0.07795, 0.15, 0.02466)
ob_plastic_screen.hide_viewport = True
ob_plastic_screen.lineart.crease_threshold = 0.0
ob_sun.location = (-0.0006225, -0.05861, 0.1946)
ob_sun.lineart.crease_threshold = 0.0
ob_camera.location = (0.1179, -0.6469, 0.4164)
ob_camera.rotation_euler = (1.008, 1.957e-07, 0.182)
ob_camera.hide_viewport = True
ob_camera.lineart.crease_threshold = 0.0
ob_wheel.location = (0.007346, 5.462e-08, 0.0)
ob_wheel.rotation_euler = (0.0, -0.0, 1.571)
ob_wheel.scale = (0.07795, 0.111, 0.02466)
ob_wheel.hide_viewport = True
ob_wheel.lineart.crease_threshold = 0.0
ob_fax_ink_head.location = (0.09594, -0.06217, 0.04052)
ob_fax_ink_head.scale = (0.1363, 0.1363, 0.1363)
ob_fax_ink_head.hide_viewport = True
ob_fax_ink_head.lineart.crease_threshold = 0.0
ob_fax_machine_body.location = (0.0, 0.0, 0.0)
ob_fax_machine_body.rotation_euler = (0.0, -0.0, 1.571)
ob_fax_machine_body.scale = (0.07795, 0.15, 0.02466)
ob_fax_machine_body.lineart.crease_threshold = 0.0
ob_fax_page.location = (0.001767, -0.0361, 0.0575)
ob_fax_page.rotation_euler = (-7.237e-06, 0.97, -1.571)
ob_fax_page.scale = (0.1485, 0.105, 1.0)
ob_fax_page.hide_viewport = True
ob_fax_page.lineart.crease_threshold = 0.0

# ---- collection membership
col_collection_1.objects.link(ob_sun_001)
col_collection_1.objects.link(ob_plastic_screen)
col_collection_1.objects.link(ob_sun)
col_collection_1.objects.link(ob_camera)
col_collection_1.objects.link(ob_wheel)
col_collection_1.objects.link(ob_fax_ink_head)
col_collection_1.objects.link(ob_fax_machine_body)
col_collection_1.objects.link(ob_fax_page)

# ---- scene / render settings (as saved in the file)
scene.camera = ob_camera
scene.frame_start = 1; scene.frame_end = 250; scene.frame_set(110)
scene.render.engine = 'CYCLES'
scene.render.resolution_percentage = 50
scene.render.dither_intensity = 0.0
scene.cycles.use_denoising = False
scene.cycles.samples = 500
scene.cycles.sampling_pattern = 'TABULATED_SOBOL'
scene.cycles.use_adaptive_sampling = False
scene.cycles.use_light_tree = False
scene.cycles.blur_glossy = 0.0
scene.cycles.sample_clamp_indirect = 0.0
scene.view_settings.view_transform = 'Standard'
bpy.context.view_layer.update()
